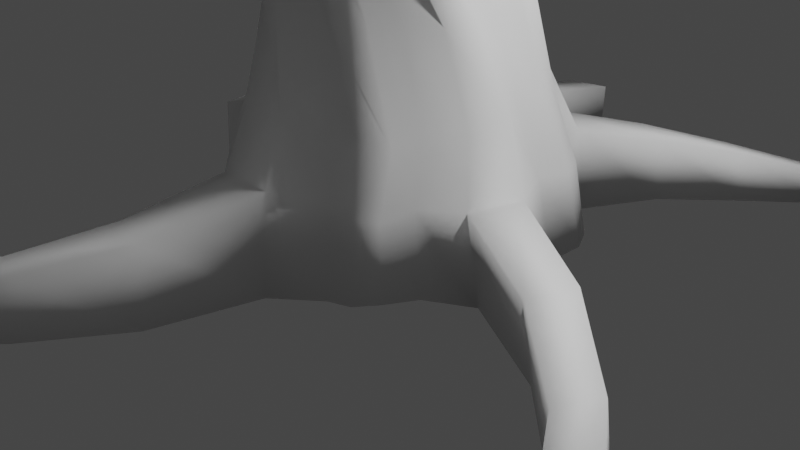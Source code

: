 # Source: Tree.blend  (saved by Blender 3.3.6; exported with 4.5.12 LTS)
import bpy
from mathutils import Matrix  # noqa: F401  (used for matrix-valued properties, if any)

bpy.ops.wm.read_factory_settings(use_empty=True)
scene = bpy.context.scene
scene.name = 'Scene'

# ---- collections
col_collection = bpy.data.collections.new('Collection'); scene.collection.children.link(col_collection)
col_branchespremesh = bpy.data.collections.new('BranchesPreMesh'); scene.collection.children.link(col_branchespremesh)

# ---- node groups
ng_auto_smooth = bpy.data.node_groups.new('Auto Smooth', 'GeometryNodeTree')
_s = ng_auto_smooth.interface.new_socket(name='Geometry', in_out='OUTPUT', socket_type='NodeSocketGeometry')
_s = ng_auto_smooth.interface.new_socket(name='Geometry', in_out='INPUT', socket_type='NodeSocketGeometry')
_s = ng_auto_smooth.interface.new_socket(name='Angle', in_out='INPUT', socket_type='NodeSocketFloat')
_s.subtype = 'ANGLE'
_s.min_value = 0.0
_s.max_value = 3.142
ng_auto_smooth.is_modifier = True
_N = ng_auto_smooth.nodes; _L = ng_auto_smooth.links
n0 = _N.new('NodeGroupOutput'); n0.name = 'Group Output'; n0.location = (480, -100)
n1 = _N.new('NodeGroupInput'); n1.name = 'Group Input'; n1.location = (-420, -300)
n2 = _N.new('NodeGroupInput'); n2.name = 'Group Input.001'; n2.location = (-60, -100)
n3 = _N.new('GeometryNodeSetShadeSmooth'); n3.name = 'Set Shade Smooth'; n3.location = (120, -100)
n3.domain = 'EDGE'
n4 = _N.new('GeometryNodeSetShadeSmooth'); n4.name = 'Set Shade Smooth.001'; n4.location = (300, -100)
n5 = _N.new('GeometryNodeInputMeshEdgeAngle'); n5.name = 'Edge Angle'; n5.location = (-420, -220)
n6 = _N.new('GeometryNodeInputEdgeSmooth'); n6.name = 'Is Edge Smooth'; n6.location = (-60, -160)
n7 = _N.new('GeometryNodeInputShadeSmooth'); n7.name = 'Is Face Smooth'; n7.location = (-240, -340)
n8 = _N.new('FunctionNodeBooleanMath'); n8.name = 'Boolean Math'; n8.location = (-60, -220)
n9 = _N.new('FunctionNodeCompare'); n9.name = 'Compare'; n9.location = (-240, -180)
n9.operation = 'LESS_EQUAL'
_L.new(n5.outputs[0], n9.inputs[0])
_L.new(n4.outputs[0], n0.inputs[0])
_L.new(n1.outputs[1], n9.inputs[1])
_L.new(n9.outputs[0], n8.inputs[0])
_L.new(n7.outputs[0], n8.inputs[1])
_L.new(n2.outputs[0], n3.inputs[0])
_L.new(n6.outputs[0], n3.inputs[1])
_L.new(n3.outputs[0], n4.inputs[0])
_L.new(n8.outputs[0], n3.inputs[2])
n0.is_active_output = True

# ---- world
world_world = bpy.data.worlds.new('World'); scene.world = world_world
world_world.use_nodes = True; world_world.node_tree.nodes.clear()
_N = world_world.node_tree.nodes; _L = world_world.node_tree.links
n0 = _N.new('ShaderNodeOutputWorld'); n0.name = 'World Output'; n0.location = (300, 300)
n1 = _N.new('ShaderNodeBackground'); n1.name = 'Background'; n1.location = (10, 300)
n1.inputs[0].default_value = (0.05088, 0.05088, 0.05088, 1.0)
_L.new(n1.outputs[0], n0.inputs[0])
n0.is_active_output = True
world_world.color = (0.05088, 0.05088, 0.05088)
world_world.use_sun_shadow = False
world_world.sun_shadow_jitter_overblur = 0.0

# ---- cameras
cam_camera = bpy.data.cameras.new('Camera')
cam_camera.clip_end = 100.0
cam_camera.ortho_scale = 7.314

# ---- lights
light_light = bpy.data.lights.new('Light', 'POINT')
light_light.transmission_factor = 0.0
light_light.energy = 1000.0
light_light.shadow_soft_size = 0.1
light_light.shadow_maximum_resolution = 0.006
light_light.use_absolute_resolution = True

# ---- meshes
me_beziercurve_003 = bpy.data.meshes.new('BezierCurve.003')
me_beziercurve_003.from_pydata([(-5.12, 0.2152, 10.25), (-4.905, 0.3043, 10.25), (-4.689, 0.2152, 10.25), (-4.6, 3.732e-07, 10.25), (-4.689, -0.2152, 10.25), (-4.905, -0.3043, 10.25), (-5.12, -0.2152, 10.25), (-5.209, 2.909e-07, 10.25), (-4.943, 0.2269, 9.59), (-4.743, 0.3167, 9.7), (-4.547, 0.2215, 9.806), (-4.467, 3.697e-07, 9.85), (-4.547, -0.2215, 9.806), (-4.743, -0.3167, 9.7), (-4.943, -0.2269, 9.59), (-5.028, 2.87e-07, 9.542), (-4.548, 0.2448, 9.01), (-4.355, 0.3411, 9.166), (-4.166, 0.2385, 9.314), (-4.09, 3.658e-07, 9.376), (-4.166, -0.2385, 9.314), (-4.355, -0.3411, 9.166), (-4.548, -0.2448, 9.01), (-4.629, 2.736e-07, 8.941), (-4.098, 0.2679, 8.243), (-3.914, 0.3744, 8.447), (-3.736, 0.2613, 8.649), (-3.665, 3.766e-07, 8.733), (-3.736, -0.2613, 8.649), (-3.914, -0.3744, 8.447), (-4.098, -0.2679, 8.243), (-4.176, 2.715e-07, 8.158), (-3.309, 0.2915, 7.583), (-3.19, 0.4074, 7.855), (-3.08, 0.2845, 8.129), (-3.037, 0.001021, 8.242), (-3.082, -0.2824, 8.131), (-3.194, -0.4051, 7.857), (-3.312, -0.2886, 7.585), (-3.363, 0.001698, 7.473), (-2.401, 0.3343, 7.465), (-2.251, 0.463, 7.744), (-2.106, 0.3259, 8.018), (-2.048, 0.007388, 8.133), (-2.109, -0.3114, 8.023), (-2.256, -0.4479, 7.749), (-2.405, -0.3169, 7.469), (-2.467, 0.009425, 7.349), (-1.775, 0.3584, 7.02), (-1.499, 0.5027, 7.245), (-1.223, 0.3363, 7.476), (-1.117, -0.05519, 7.579), (-1.239, -0.4314, 7.478), (-1.514, -0.5551, 7.247), (-1.781, -0.3704, 7.021), (-1.889, 0.0002134, 6.929), (-1.665, 0.3632, 6.666), (-1.344, 0.5152, 6.819), (-1.02, 0.3418, 6.975), (-0.8974, -0.07809, 7.044), (-1.043, -0.4727, 6.975), (-1.364, -0.5895, 6.82), (-1.672, -0.3883, 6.666), (-1.794, -0.004321, 6.602), (-1.388, 0.3643, 6.146), (-1.118, 0.5203, 6.38), (-0.8522, 0.3432, 6.625), (-0.7555, -0.0865, 6.73), (-0.8791, -0.4937, 6.625), (-1.143, -0.6186, 6.38), (-1.398, -0.415, 6.146), (-1.498, -0.01685, 6.05), (-0.8384, 0.3529, 5.714), (-0.7713, 0.5196, 6.086), (-0.7149, 0.3419, 6.476), (-0.706, -0.08864, 6.643), (-0.7452, -0.5056, 6.476), (-0.8067, -0.6522, 6.086), (-0.8586, -0.4568, 5.713), (-0.8732, -0.0464, 5.564), (1.205, 0.4085, 6.926), (1.096, 0.5663, 7.33), (0.9647, 0.3767, 7.728), (0.8899, -0.04368, 7.897), (0.9119, -0.4595, 7.741), (1.021, -0.6315, 7.344), (1.154, -0.4466, 6.933), (1.229, -0.01182, 6.758), (1.328, 0.4183, 6.921), (1.343, 0.5826, 7.319), (1.342, 0.4108, 7.708), (1.323, 0.0108, 7.873), (1.293, -0.3966, 7.722), (1.274, -0.5812, 7.334), (1.279, -0.4221, 6.928), (1.301, -0.001628, 6.752), (1.844, 0.4423, 6.56), (1.835, 0.5992, 6.945), (1.805, 0.4416, 7.331), (1.777, 0.06135, 7.496), (1.764, -0.3212, 7.339), (1.775, -0.4801, 6.952), (1.802, -0.3201, 6.563), (1.828, 0.0623, 6.401), (2.381, 0.4406, 6.941), (2.217, 0.5949, 7.219), (2.036, 0.4484, 7.514), (1.943, 0.07667, 7.644), (1.989, -0.2876, 7.518), (2.152, -0.4197, 7.22), (2.338, -0.2584, 6.941), (2.432, 0.08952, 6.832), (2.874, 0.4205, 7.681), (2.681, 0.5717, 7.931), (2.473, 0.4384, 8.194), (2.368, 0.09177, 8.309), (2.432, -0.2531, 8.194), (2.63, -0.3838, 7.931), (2.843, -0.2387, 7.681), (2.942, 0.08902, 7.581), (3.29, 0.3694, 8.077), (3.171, 0.4965, 8.37), (3.054, 0.3698, 8.67), (3.0, 0.06681, 8.795), (3.033, -0.236, 8.67), (3.145, -0.3635, 8.371), (3.273, -0.2394, 8.078), (3.335, 0.06414, 7.958), (4.316, 0.2498, 8.599), (4.21, 0.3438, 8.854), (4.118, 0.2367, 9.104), (4.083, 0.003286, 9.205), (4.117, -0.2315, 9.104), (4.21, -0.3415, 8.854), (4.316, -0.2494, 8.599), (4.363, 4.027e-05, 8.492), (5.089, 0.2039, 9.484), (4.926, 0.2783, 9.618), (4.771, 0.1918, 9.739), (4.71, 4e-07, 9.789), (4.771, -0.1918, 9.739), (4.926, -0.2783, 9.618), (5.089, -0.2039, 9.484), (5.161, 3.375e-07, 9.415), (5.32, 0.1728, 10.27), (5.147, 0.2444, 10.27), (4.974, 0.1728, 10.27), (4.903, 4.081e-07, 10.27), (4.974, -0.1728, 10.27), (5.147, -0.2444, 10.27), (5.32, -0.1728, 10.27), (5.391, 3.576e-07, 10.27)], [], [(0, 8, 15, 7), (1, 9, 8, 0), (2, 10, 9, 1), (3, 11, 10, 2), (4, 12, 11, 3), (5, 13, 12, 4), (6, 14, 13, 5), (7, 15, 14, 6), (8, 16, 23, 15), (9, 17, 16, 8), (10, 18, 17, 9), (11, 19, 18, 10), (12, 20, 19, 11), (13, 21, 20, 12), (14, 22, 21, 13), (15, 23, 22, 14), (16, 24, 31, 23), (17, 25, 24, 16), (18, 26, 25, 17), (19, 27, 26, 18), (20, 28, 27, 19), (21, 29, 28, 20), (22, 30, 29, 21), (23, 31, 30, 22), (24, 32, 39, 31), (25, 33, 32, 24), (26, 34, 33, 25), (27, 35, 34, 26), (28, 36, 35, 27), (29, 37, 36, 28), (30, 38, 37, 29), (31, 39, 38, 30), (32, 40, 47, 39), (33, 41, 40, 32), (34, 42, 41, 33), (35, 43, 42, 34), (36, 44, 43, 35), (37, 45, 44, 36), (38, 46, 45, 37), (39, 47, 46, 38), (40, 48, 55, 47), (41, 49, 48, 40), (42, 50, 49, 41), (43, 51, 50, 42), (44, 52, 51, 43), (45, 53, 52, 44), (46, 54, 53, 45), (47, 55, 54, 46), (48, 56, 63, 55), (49, 57, 56, 48), (50, 58, 57, 49), (51, 59, 58, 50), (52, 60, 59, 51), (53, 61, 60, 52), (54, 62, 61, 53), (55, 63, 62, 54), (56, 64, 71, 63), (57, 65, 64, 56), (58, 66, 65, 57), (59, 67, 66, 58), (60, 68, 67, 59), (61, 69, 68, 60), (62, 70, 69, 61), (63, 71, 70, 62), (64, 72, 79, 71), (65, 73, 72, 64), (66, 74, 73, 65), (67, 75, 74, 66), (68, 76, 75, 67), (69, 77, 76, 68), (70, 78, 77, 69), (71, 79, 78, 70), (73, 81, 80, 72), (74, 82, 81, 73), (75, 83, 82, 74), (76, 84, 83, 75), (77, 85, 84, 76), (78, 86, 85, 77), (79, 87, 86, 78), (72, 80, 87, 79), (80, 88, 95, 87), (81, 89, 88, 80), (82, 90, 89, 81), (83, 91, 90, 82), (84, 92, 91, 83), (85, 93, 92, 84), (86, 94, 93, 85), (87, 95, 94, 86), (88, 96, 103, 95), (89, 97, 96, 88), (90, 98, 97, 89), (91, 99, 98, 90), (92, 100, 99, 91), (93, 101, 100, 92), (94, 102, 101, 93), (95, 103, 102, 94), (96, 104, 111, 103), (97, 105, 104, 96), (98, 106, 105, 97), (99, 107, 106, 98), (100, 108, 107, 99), (101, 109, 108, 100), (102, 110, 109, 101), (103, 111, 110, 102), (104, 112, 119, 111), (105, 113, 112, 104), (106, 114, 113, 105), (107, 115, 114, 106), (108, 116, 115, 107), (109, 117, 116, 108), (110, 118, 117, 109), (111, 119, 118, 110), (112, 120, 127, 119), (113, 121, 120, 112), (114, 122, 121, 113), (115, 123, 122, 114), (116, 124, 123, 115), (117, 125, 124, 116), (118, 126, 125, 117), (119, 127, 126, 118), (120, 128, 135, 127), (121, 129, 128, 120), (122, 130, 129, 121), (123, 131, 130, 122), (124, 132, 131, 123), (125, 133, 132, 124), (126, 134, 133, 125), (127, 135, 134, 126), (128, 136, 143, 135), (129, 137, 136, 128), (130, 138, 137, 129), (131, 139, 138, 130), (132, 140, 139, 131), (133, 141, 140, 132), (134, 142, 141, 133), (135, 143, 142, 134), (136, 144, 151, 143), (137, 145, 144, 136), (138, 146, 145, 137), (139, 147, 146, 138), (140, 148, 147, 139), (141, 149, 148, 140), (142, 150, 149, 141), (143, 151, 150, 142)])
me_beziercurve_003.polygons.foreach_set('use_smooth', [True] * 144)
_uv = me_beziercurve_003.uv_layers.new(name='UVMap')
_uv.uv.foreach_set('vector', [0.0, 1.0, 0.04167, 1.0, 0.04167, 0.875, 0.0, 0.875, 0.0, 0.125, 0.04167, 0.125, 0.04167, 0.0, 0.0, 0.0, 0.0, 0.25, 0.04167, 0.25, 0.04167, 0.125, 0.0, 0.125, 0.0, 0.375, 0.04167, 0.375, 0.04167, 0.25, 0.0, 0.25, 0.0, 0.5, 0.04167, 0.5, 0.04167, 0.375, 0.0, 0.375, 0.0, 0.625, 0.04167, 0.625, 0.04167, 0.5, 0.0, 0.5, 0.0, 0.75, 0.04167, 0.75, 0.04167, 0.625, 0.0, 0.625, 0.0, 0.875, 0.04167, 0.875, 0.04167, 0.75, 0.0, 0.75, 0.04167, 1.0, 0.08333, 1.0, 0.08333, 0.875, 0.04167, 0.875, 0.04167, 0.125, 0.08333, 0.125, 0.08333, 0.0, 0.04167, 0.0, 0.04167, 0.25, 0.08333, 0.25, 0.08333, 0.125, 0.04167, 0.125, 0.04167, 0.375, 0.08333, 0.375, 0.08333, 0.25, 0.04167, 0.25, 0.04167, 0.5, 0.08333, 0.5, 0.08333, 0.375, 0.04167, 0.375, 0.04167, 0.625, 0.08333, 0.625, 0.08333, 0.5, 0.04167, 0.5, 0.04167, 0.75, 0.08333, 0.75, 0.08333, 0.625, 0.04167, 0.625, 0.04167, 0.875, 0.08333, 0.875, 0.08333, 0.75, 0.04167, 0.75, 0.08333, 1.0, 0.125, 1.0, 0.125, 0.875, 0.08333, 0.875, 0.08333, 0.125, 0.125, 0.125, 0.125, 0.0, 0.08333, 0.0, 0.08333, 0.25, 0.125, 0.25, 0.125, 0.125, 0.08333, 0.125, 0.08333, 0.375, 0.125, 0.375, 0.125, 0.25, 0.08333, 0.25, 0.08333, 0.5, 0.125, 0.5, 0.125, 0.375, 0.08333, 0.375, 0.08333, 0.625, 0.125, 0.625, 0.125, 0.5, 0.08333, 0.5, 0.08333, 0.75, 0.125, 0.75, 0.125, 0.625, 0.08333, 0.625, 0.08333, 0.875, 0.125, 0.875, 0.125, 0.75, 0.08333, 0.75, 0.125, 1.0, 0.1667, 1.0, 0.1667, 0.875, 0.125, 0.875, 0.125, 0.125, 0.1667, 0.125, 0.1667, 0.0, 0.125, 0.0, 0.125, 0.25, 0.1667, 0.25, 0.1667, 0.125, 0.125, 0.125, 0.125, 0.375, 0.1667, 0.375, 0.1667, 0.25, 0.125, 0.25, 0.125, 0.5, 0.1667, 0.5, 0.1667, 0.375, 0.125, 0.375, 0.125, 0.625, 0.1667, 0.625, 0.1667, 0.5, 0.125, 0.5, 0.125, 0.75, 0.1667, 0.75, 0.1667, 0.625, 0.125, 0.625, 0.125, 0.875, 0.1667, 0.875, 0.1667, 0.75, 0.125, 0.75, 0.1667, 1.0, 0.2083, 1.0, 0.2083, 0.875, 0.1667, 0.875, 0.1667, 0.125, 0.2083, 0.125, 0.2083, 0.0, 0.1667, 0.0, 0.1667, 0.25, 0.2083, 0.25, 0.2083, 0.125, 0.1667, 0.125, 0.1667, 0.375, 0.2083, 0.375, 0.2083, 0.25, 0.1667, 0.25, 0.1667, 0.5, 0.2083, 0.5, 0.2083, 0.375, 0.1667, 0.375, 0.1667, 0.625, 0.2083, 0.625, 0.2083, 0.5, 0.1667, 0.5, 0.1667, 0.75, 0.2083, 0.75, 0.2083, 0.625, 0.1667, 0.625, 0.1667, 0.875, 0.2083, 0.875, 0.2083, 0.75, 0.1667, 0.75, 0.2083, 1.0, 0.25, 1.0, 0.25, 0.875, 0.2083, 0.875, 0.2083, 0.125, 0.25, 0.125, 0.25, 0.0, 0.2083, 0.0, 0.2083, 0.25, 0.25, 0.25, 0.25, 0.125, 0.2083, 0.125, 0.2083, 0.375, 0.25, 0.375, 0.25, 0.25, 0.2083, 0.25, 0.2083, 0.5, 0.25, 0.5, 0.25, 0.375, 0.2083, 0.375, 0.2083, 0.625, 0.25, 0.625, 0.25, 0.5, 0.2083, 0.5, 0.2083, 0.75, 0.25, 0.75, 0.25, 0.625, 0.2083, 0.625, 0.2083, 0.875, 0.25, 0.875, 0.25, 0.75, 0.2083, 0.75, 0.25, 1.0, 0.2917, 1.0, 0.2917, 0.875, 0.25, 0.875, 0.25, 0.125, 0.2917, 0.125, 0.2917, 0.0, 0.25, 0.0, 0.25, 0.25, 0.2917, 0.25, 0.2917, 0.125, 0.25, 0.125, 0.25, 0.375, 0.2917, 0.375, 0.2917, 0.25, 0.25, 0.25, 0.25, 0.5, 0.2917, 0.5, 0.2917, 0.375, 0.25, 0.375, 0.25, 0.625, 0.2917, 0.625, 0.2917, 0.5, 0.25, 0.5, 0.25, 0.75, 0.2917, 0.75, 0.2917, 0.625, 0.25, 0.625, 0.25, 0.875, 0.2917, 0.875, 0.2917, 0.75, 0.25, 0.75, 0.2917, 1.0, 0.3333, 1.0, 0.3333, 0.875, 0.2917, 0.875, 0.2917, 0.125, 0.3333, 0.125, 0.3333, 0.0, 0.2917, 0.0, 0.2917, 0.25, 0.3333, 0.25, 0.3333, 0.125, 0.2917, 0.125, 0.2917, 0.375, 0.3333, 0.375, 0.3333, 0.25, 0.2917, 0.25, 0.2917, 0.5, 0.3333, 0.5, 0.3333, 0.375, 0.2917, 0.375, 0.2917, 0.625, 0.3333, 0.625, 0.3333, 0.5, 0.2917, 0.5, 0.2917, 0.75, 0.3333, 0.75, 0.3333, 0.625, 0.2917, 0.625, 0.2917, 0.875, 0.3333, 0.875, 0.3333, 0.75, 0.2917, 0.75, 0.3333, 1.0, 0.375, 1.0, 0.375, 0.875, 0.3333, 0.875, 0.3333, 0.125, 0.375, 0.125, 0.375, 0.0, 0.3333, 0.0, 0.3333, 0.25, 0.375, 0.25, 0.375, 0.125, 0.3333, 0.125, 0.3333, 0.375, 0.375, 0.375, 0.375, 0.25, 0.3333, 0.25, 0.3333, 0.5, 0.375, 0.5, 0.375, 0.375, 0.3333, 0.375, 0.3333, 0.625, 0.375, 0.625, 0.375, 0.5, 0.3333, 0.5, 0.3333, 0.75, 0.375, 0.75, 0.375, 0.625, 0.3333, 0.625, 0.3333, 0.875, 0.375, 0.875, 0.375, 0.75, 0.3333, 0.75, 0.375, 0.125, 0.6667, 0.125, 0.6667, 0.0, 0.375, 0.0, 0.375, 0.25, 0.6667, 0.25, 0.6667, 0.125, 0.375, 0.125, 0.375, 0.375, 0.6667, 0.375, 0.6667, 0.25, 0.375, 0.25, 0.375, 0.5, 0.6667, 0.5, 0.6667, 0.375, 0.375, 0.375, 0.375, 0.625, 0.6667, 0.625, 0.6667, 0.5, 0.375, 0.5, 0.375, 0.75, 0.6667, 0.75, 0.6667, 0.625, 0.375, 0.625, 0.375, 0.875, 0.6667, 0.875, 0.6667, 0.75, 0.375, 0.75, 0.375, 1.0, 0.6667, 1.0, 0.6667, 0.875, 0.375, 0.875, 0.6667, 1.0, 0.7083, 1.0, 0.7083, 0.875, 0.6667, 0.875, 0.6667, 0.125, 0.7083, 0.125, 0.7083, 0.0, 0.6667, 0.0, 0.6667, 0.25, 0.7083, 0.25, 0.7083, 0.125, 0.6667, 0.125, 0.6667, 0.375, 0.7083, 0.375, 0.7083, 0.25, 0.6667, 0.25, 0.6667, 0.5, 0.7083, 0.5, 0.7083, 0.375, 0.6667, 0.375, 0.6667, 0.625, 0.7083, 0.625, 0.7083, 0.5, 0.6667, 0.5, 0.6667, 0.75, 0.7083, 0.75, 0.7083, 0.625, 0.6667, 0.625, 0.6667, 0.875, 0.7083, 0.875, 0.7083, 0.75, 0.6667, 0.75, 0.7083, 1.0, 0.75, 1.0, 0.75, 0.875, 0.7083, 0.875, 0.7083, 0.125, 0.75, 0.125, 0.75, 0.0, 0.7083, 0.0, 0.7083, 0.25, 0.75, 0.25, 0.75, 0.125, 0.7083, 0.125, 0.7083, 0.375, 0.75, 0.375, 0.75, 0.25, 0.7083, 0.25, 0.7083, 0.5, 0.75, 0.5, 0.75, 0.375, 0.7083, 0.375, 0.7083, 0.625, 0.75, 0.625, 0.75, 0.5, 0.7083, 0.5, 0.7083, 0.75, 0.75, 0.75, 0.75, 0.625, 0.7083, 0.625, 0.7083, 0.875, 0.75, 0.875, 0.75, 0.75, 0.7083, 0.75, 0.75, 1.0, 0.7917, 1.0, 0.7917, 0.875, 0.75, 0.875, 0.75, 0.125, 0.7917, 0.125, 0.7917, 0.0, 0.75, 0.0, 0.75, 0.25, 0.7917, 0.25, 0.7917, 0.125, 0.75, 0.125, 0.75, 0.375, 0.7917, 0.375, 0.7917, 0.25, 0.75, 0.25, 0.75, 0.5, 0.7917, 0.5, 0.7917, 0.375, 0.75, 0.375, 0.75, 0.625, 0.7917, 0.625, 0.7917, 0.5, 0.75, 0.5, 0.75, 0.75, 0.7917, 0.75, 0.7917, 0.625, 0.75, 0.625, 0.75, 0.875, 0.7917, 0.875, 0.7917, 0.75, 0.75, 0.75, 0.7917, 1.0, 0.8333, 1.0, 0.8333, 0.875, 0.7917, 0.875, 0.7917, 0.125, 0.8333, 0.125, 0.8333, 0.0, 0.7917, 0.0, 0.7917, 0.25, 0.8333, 0.25, 0.8333, 0.125, 0.7917, 0.125, 0.7917, 0.375, 0.8333, 0.375, 0.8333, 0.25, 0.7917, 0.25, 0.7917, 0.5, 0.8333, 0.5, 0.8333, 0.375, 0.7917, 0.375, 0.7917, 0.625, 0.8333, 0.625, 0.8333, 0.5, 0.7917, 0.5, 0.7917, 0.75, 0.8333, 0.75, 0.8333, 0.625, 0.7917, 0.625, 0.7917, 0.875, 0.8333, 0.875, 0.8333, 0.75, 0.7917, 0.75, 0.8333, 1.0, 0.875, 1.0, 0.875, 0.875, 0.8333, 0.875, 0.8333, 0.125, 0.875, 0.125, 0.875, 0.0, 0.8333, 0.0, 0.8333, 0.25, 0.875, 0.25, 0.875, 0.125, 0.8333, 0.125, 0.8333, 0.375, 0.875, 0.375, 0.875, 0.25, 0.8333, 0.25, 0.8333, 0.5, 0.875, 0.5, 0.875, 0.375, 0.8333, 0.375, 0.8333, 0.625, 0.875, 0.625, 0.875, 0.5, 0.8333, 0.5, 0.8333, 0.75, 0.875, 0.75, 0.875, 0.625, 0.8333, 0.625, 0.8333, 0.875, 0.875, 0.875, 0.875, 0.75, 0.8333, 0.75, 0.875, 1.0, 0.9167, 1.0, 0.9167, 0.875, 0.875, 0.875, 0.875, 0.125, 0.9167, 0.125, 0.9167, 0.0, 0.875, 0.0, 0.875, 0.25, 0.9167, 0.25, 0.9167, 0.125, 0.875, 0.125, 0.875, 0.375, 0.9167, 0.375, 0.9167, 0.25, 0.875, 0.25, 0.875, 0.5, 0.9167, 0.5, 0.9167, 0.375, 0.875, 0.375, 0.875, 0.625, 0.9167, 0.625, 0.9167, 0.5, 0.875, 0.5, 0.875, 0.75, 0.9167, 0.75, 0.9167, 0.625, 0.875, 0.625, 0.875, 0.875, 0.9167, 0.875, 0.9167, 0.75, 0.875, 0.75, 0.9167, 1.0, 0.9583, 1.0, 0.9583, 0.875, 0.9167, 0.875, 0.9167, 0.125, 0.9583, 0.125, 0.9583, 0.0, 0.9167, 0.0, 0.9167, 0.25, 0.9583, 0.25, 0.9583, 0.125, 0.9167, 0.125, 0.9167, 0.375, 0.9583, 0.375, 0.9583, 0.25, 0.9167, 0.25, 0.9167, 0.5, 0.9583, 0.5, 0.9583, 0.375, 0.9167, 0.375, 0.9167, 0.625, 0.9583, 0.625, 0.9583, 0.5, 0.9167, 0.5, 0.9167, 0.75, 0.9583, 0.75, 0.9583, 0.625, 0.9167, 0.625, 0.9167, 0.875, 0.9583, 0.875, 0.9583, 0.75, 0.9167, 0.75, 0.9583, 1.0, 1.0, 1.0, 1.0, 0.875, 0.9583, 0.875, 0.9583, 0.125, 1.0, 0.125, 1.0, 0.0, 0.9583, 0.0, 0.9583, 0.25, 1.0, 0.25, 1.0, 0.125, 0.9583, 0.125, 0.9583, 0.375, 1.0, 0.375, 1.0, 0.25, 0.9583, 0.25, 0.9583, 0.5, 1.0, 0.5, 1.0, 0.375, 0.9583, 0.375, 0.9583, 0.625, 1.0, 0.625, 1.0, 0.5, 0.9583, 0.5, 0.9583, 0.75, 1.0, 0.75, 1.0, 0.625, 0.9583, 0.625, 0.9583, 0.875, 1.0, 0.875, 1.0, 0.75, 0.9583, 0.75])
me_beziercurve_003.update()
me_beziercurve_004 = bpy.data.meshes.new('BezierCurve.004')
me_beziercurve_004.from_pydata([(0.4602, -3.755, 7.193), (0.3602, -3.755, 7.193), (0.3102, -3.755, 7.106), (0.3602, -3.755, 7.019), (0.4602, -3.755, 7.019), (0.5102, -3.755, 7.106), (0.4602, -2.667, 7.053), (0.3602, -2.667, 7.053), (0.3102, -2.745, 7.014), (0.3602, -2.822, 6.975), (0.4602, -2.822, 6.975), (0.5102, -2.745, 7.014), (0.4602, -2.667, 7.053), (0.3602, -2.667, 7.053), (0.3102, -2.745, 7.014), (0.3602, -2.822, 6.975), (0.4602, -2.822, 6.975), (0.5102, -2.745, 7.014), (0.4602, -3.182, 7.24), (0.3602, -3.182, 7.24), (0.3102, -3.192, 7.154), (0.3602, -3.201, 7.068), (0.4602, -3.201, 7.068), (0.5102, -3.192, 7.154), (0.4602, -3.755, 7.193), (0.3602, -3.755, 7.193), (0.3102, -3.755, 7.106), (0.3602, -3.755, 7.019), (0.4602, -3.755, 7.019), (0.5102, -3.755, 7.106)], [], [(5, 3, 4), (5, 2, 3), (0, 2, 5), (0, 1, 2), (8, 10, 9), (8, 11, 10), (7, 11, 8), (7, 6, 11), (12, 18, 23, 17), (13, 19, 18, 12), (14, 20, 19, 13), (15, 21, 20, 14), (16, 22, 21, 15), (17, 23, 22, 16), (18, 24, 29, 23), (19, 25, 24, 18), (20, 26, 25, 19), (21, 27, 26, 20), (22, 28, 27, 21), (23, 29, 28, 22)])
_uv = me_beziercurve_004.uv_layers.new(name='UVMap')
_uv.uv.foreach_set('vector', [1.0, 0.0, 0.6, 0.0, 0.8, 0.0, 1.0, 0.0, 0.4, 0.0, 0.6, 0.0, 0.0, 0.0, 0.4, 0.0, 1.0, 0.0, 0.0, 0.0, 0.2, 0.0, 0.4, 0.0, 0.4, 0.0, 0.8, 0.0, 0.6, 0.0, 0.4, 0.0, 1.0, 0.0, 0.8, 0.0, 0.2, 0.0, 1.0, 0.0, 0.4, 0.0, 0.2, 0.0, 0.0, 0.0, 1.0, 0.0, 0.0, 1.0, 0.5, 1.0, 0.5, 0.8333, 0.0, 0.8333, 0.0, 0.1667, 0.5, 0.1667, 0.5, 0.0, 0.0, 0.0, 0.0, 0.3333, 0.5, 0.3333, 0.5, 0.1667, 0.0, 0.1667, 0.0, 0.5, 0.5, 0.5, 0.5, 0.3333, 0.0, 0.3333, 0.0, 0.6667, 0.5, 0.6667, 0.5, 0.5, 0.0, 0.5, 0.0, 0.8333, 0.5, 0.8333, 0.5, 0.6667, 0.0, 0.6667, 0.5, 1.0, 1.0, 1.0, 1.0, 0.8333, 0.5, 0.8333, 0.5, 0.1667, 1.0, 0.1667, 1.0, 0.0, 0.5, 0.0, 0.5, 0.3333, 1.0, 0.3333, 1.0, 0.1667, 0.5, 0.1667, 0.5, 0.5, 1.0, 0.5, 1.0, 0.3333, 0.5, 0.3333, 0.5, 0.6667, 1.0, 0.6667, 1.0, 0.5, 0.5, 0.5, 0.5, 0.8333, 1.0, 0.8333, 1.0, 0.6667, 0.5, 0.6667])
me_beziercurve_004.update()
me_beziercurve_005 = bpy.data.meshes.new('BezierCurve.005')
me_beziercurve_005.from_pydata([(0.1028, 3.662, 9.456), (-0.00583, 3.629, 9.487), (-0.1142, 3.662, 9.456), (-0.1591, 3.743, 9.381), (-0.1141, 3.824, 9.305), (-0.005106, 3.858, 9.274), (0.1037, 3.824, 9.305), (0.1482, 3.743, 9.381), (0.1014, 3.51, 9.281), (-0.007281, 3.473, 9.308), (-0.1157, 3.51, 9.281), (-0.1605, 3.6, 9.215), (-0.1153, 3.691, 9.149), (-0.006217, 3.729, 9.121), (0.1025, 3.691, 9.149), (0.147, 3.601, 9.215), (0.1014, 3.379, 9.136), (-0.00845, 3.348, 9.17), (-0.118, 3.379, 9.136), (-0.1637, 3.453, 9.053), (-0.1182, 3.527, 8.97), (-0.007693, 3.558, 8.935), (0.1026, 3.527, 8.97), (0.1476, 3.453, 9.053), (0.1017, 3.202, 9.037), (-0.009719, 3.19, 9.08), (-0.1212, 3.201, 9.037), (-0.1687, 3.229, 8.932), (-0.1233, 3.258, 8.826), (-0.01002, 3.269, 8.781), (0.1034, 3.258, 8.826), (0.1491, 3.23, 8.932), (0.1018, 2.606, 8.879), (-0.01601, 2.612, 8.931), (-0.1337, 2.605, 8.879), (-0.1828, 2.59, 8.748), (-0.1324, 2.573, 8.614), (-0.0111, 2.565, 8.557), (0.1078, 2.575, 8.615), (0.1533, 2.591, 8.75), (0.1985, 1.604, 8.538), (0.06961, 1.618, 8.597), (-0.05979, 1.593, 8.519), (-0.1248, 1.573, 8.379), (-0.08377, 1.564, 8.254), (0.04477, 1.564, 8.207), (0.1825, 1.58, 8.278), (0.2474, 1.588, 8.406), (0.1855, 0.5733, 8.388), (0.02067, 0.5476, 8.443), (-0.1519, 0.5956, 8.386), (-0.2316, 0.6886, 8.25), (-0.1718, 0.7717, 8.115), (-0.007132, 0.7966, 8.059), (0.1659, 0.7488, 8.116), (0.2457, 0.6566, 8.253), (0.3005, -1.12, 6.564), (0.01413, -1.082, 6.693), (-0.2827, -1.007, 6.564), (-0.4166, -0.9399, 6.253), (-0.3088, -0.9189, 5.942), (-0.02188, -0.9571, 5.813), (0.2758, -1.032, 5.942), (0.4092, -1.1, 6.253), (0.4238, -1.528, 6.473), (0.1343, -1.475, 6.605), (-0.1569, -1.417, 6.473), (-0.2788, -1.386, 6.155), (-0.1605, -1.401, 5.839), (0.1283, -1.453, 5.708), (0.4192, -1.512, 5.839), (0.5419, -1.543, 6.155), (0.5198, -1.89, 6.438), (0.2301, -1.812, 6.559), (-0.04947, -1.786, 6.441), (-0.1516, -1.825, 6.152), (-0.02034, -1.906, 5.867), (0.263, -1.98, 5.751), (0.5393, -2.008, 5.867), (0.6468, -1.972, 6.152), (0.6225, -2.365, 7.02), (0.3447, -2.266, 7.109), (0.08472, -2.275, 7.023), (-0.002133, -2.391, 6.824), (0.1271, -2.543, 6.633), (0.3936, -2.639, 6.553), (0.6478, -2.627, 6.63), (0.7463, -2.514, 6.82), (0.5863, -2.817, 7.828), (0.3478, -2.728, 7.918), (0.1179, -2.755, 7.842), (0.03453, -2.883, 7.657), (0.1418, -3.031, 7.487), (0.3728, -3.113, 7.415), (0.597, -3.087, 7.487), (0.6876, -2.966, 7.657), (0.4423, -3.23, 8.114), (0.2391, -3.179, 8.187), (0.04649, -3.202, 8.116), (-0.02292, -3.288, 7.943), (0.07155, -3.385, 7.77), (0.2758, -3.433, 7.694), (0.4681, -3.41, 7.765), (0.5366, -3.327, 7.94), (0.3256, -3.837, 8.042), (0.151, -3.822, 8.124), (-0.01276, -3.834, 8.06), (-0.07157, -3.867, 7.909), (0.01114, -3.905, 7.761), (0.1889, -3.922, 7.68), (0.3544, -3.91, 7.73), (0.41, -3.874, 7.88), (0.3292, -4.561, 8.116), (0.1662, -4.552, 8.184), (0.003335, -4.563, 8.119), (-0.0641, -4.587, 7.959), (0.003406, -4.611, 7.797), (0.1663, -4.62, 7.729), (0.3292, -4.61, 7.794), (0.3967, -4.585, 7.954), (0.2939, -5.43, 8.327), (0.1322, -5.394, 8.38), (-0.03133, -5.43, 8.327), (-0.1006, -5.515, 8.205), (-0.03503, -5.601, 8.085), (0.1268, -5.637, 8.035), (0.2902, -5.601, 8.085), (0.3594, -5.515, 8.205), (0.3014, -5.518, 8.382), (0.1384, -5.465, 8.429), (-0.02389, -5.518, 8.382), (-0.09016, -5.648, 8.276), (-0.02162, -5.777, 8.172), (0.1415, -5.83, 8.128), (0.3037, -5.777, 8.172), (0.3698, -5.648, 8.276), (0.3132, -5.65, 8.542), (0.1501, -5.594, 8.581), (-0.01206, -5.65, 8.542), (-0.07835, -5.786, 8.446), (-0.01002, -5.923, 8.352), (0.153, -5.979, 8.313), (0.3153, -5.923, 8.352), (0.3816, -5.786, 8.446), (0.318, -5.798, 8.733), (0.1554, -5.75, 8.781), (-0.007251, -5.798, 8.733), (-0.07462, -5.913, 8.618), (-0.007251, -6.028, 8.503), (0.1554, -6.075, 8.456), (0.318, -6.028, 8.503), (0.3854, -5.913, 8.618)], [], [(0, 8, 15, 7), (1, 9, 8, 0), (2, 10, 9, 1), (3, 11, 10, 2), (4, 12, 11, 3), (5, 13, 12, 4), (6, 14, 13, 5), (7, 15, 14, 6), (8, 16, 23, 15), (9, 17, 16, 8), (10, 18, 17, 9), (11, 19, 18, 10), (12, 20, 19, 11), (13, 21, 20, 12), (14, 22, 21, 13), (15, 23, 22, 14), (16, 24, 31, 23), (17, 25, 24, 16), (18, 26, 25, 17), (19, 27, 26, 18), (20, 28, 27, 19), (21, 29, 28, 20), (22, 30, 29, 21), (23, 31, 30, 22), (24, 32, 39, 31), (25, 33, 32, 24), (26, 34, 33, 25), (27, 35, 34, 26), (28, 36, 35, 27), (29, 37, 36, 28), (30, 38, 37, 29), (31, 39, 38, 30), (32, 40, 47, 39), (33, 41, 40, 32), (34, 42, 41, 33), (35, 43, 42, 34), (36, 44, 43, 35), (37, 45, 44, 36), (38, 46, 45, 37), (39, 47, 46, 38), (40, 48, 55, 47), (41, 49, 48, 40), (42, 50, 49, 41), (43, 51, 50, 42), (44, 52, 51, 43), (45, 53, 52, 44), (46, 54, 53, 45), (47, 55, 54, 46), (48, 56, 63, 55), (49, 57, 56, 48), (50, 58, 57, 49), (51, 59, 58, 50), (52, 60, 59, 51), (53, 61, 60, 52), (54, 62, 61, 53), (55, 63, 62, 54), (56, 64, 71, 63), (57, 65, 64, 56), (58, 66, 65, 57), (59, 67, 66, 58), (60, 68, 67, 59), (61, 69, 68, 60), (62, 70, 69, 61), (63, 71, 70, 62), (64, 72, 79, 71), (65, 73, 72, 64), (66, 74, 73, 65), (67, 75, 74, 66), (68, 76, 75, 67), (69, 77, 76, 68), (70, 78, 77, 69), (71, 79, 78, 70), (72, 80, 87, 79), (73, 81, 80, 72), (74, 82, 81, 73), (75, 83, 82, 74), (76, 84, 83, 75), (77, 85, 84, 76), (78, 86, 85, 77), (79, 87, 86, 78), (80, 88, 95, 87), (81, 89, 88, 80), (82, 90, 89, 81), (83, 91, 90, 82), (84, 92, 91, 83), (85, 93, 92, 84), (86, 94, 93, 85), (87, 95, 94, 86), (88, 96, 103, 95), (89, 97, 96, 88), (90, 98, 97, 89), (91, 99, 98, 90), (92, 100, 99, 91), (93, 101, 100, 92), (94, 102, 101, 93), (95, 103, 102, 94), (96, 104, 111, 103), (97, 105, 104, 96), (98, 106, 105, 97), (99, 107, 106, 98), (100, 108, 107, 99), (101, 109, 108, 100), (102, 110, 109, 101), (103, 111, 110, 102), (104, 112, 119, 111), (105, 113, 112, 104), (106, 114, 113, 105), (107, 115, 114, 106), (108, 116, 115, 107), (109, 117, 116, 108), (110, 118, 117, 109), (111, 119, 118, 110), (112, 120, 127, 119), (113, 121, 120, 112), (114, 122, 121, 113), (115, 123, 122, 114), (116, 124, 123, 115), (117, 125, 124, 116), (118, 126, 125, 117), (119, 127, 126, 118), (120, 128, 135, 127), (121, 129, 128, 120), (122, 130, 129, 121), (123, 131, 130, 122), (124, 132, 131, 123), (125, 133, 132, 124), (126, 134, 133, 125), (127, 135, 134, 126), (128, 136, 143, 135), (129, 137, 136, 128), (130, 138, 137, 129), (131, 139, 138, 130), (132, 140, 139, 131), (133, 141, 140, 132), (134, 142, 141, 133), (135, 143, 142, 134), (136, 144, 151, 143), (137, 145, 144, 136), (138, 146, 145, 137), (139, 147, 146, 138), (140, 148, 147, 139), (141, 149, 148, 140), (142, 150, 149, 141), (143, 151, 150, 142)])
me_beziercurve_005.polygons.foreach_set('use_smooth', [True] * 144)
_uv = me_beziercurve_005.uv_layers.new(name='UVMap')
_uv.uv.foreach_set('vector', [0.0, 1.0, 0.04762, 1.0, 0.04762, 0.875, 0.0, 0.875, 0.0, 0.125, 0.04762, 0.125, 0.04762, 0.0, 0.0, 0.0, 0.0, 0.25, 0.04762, 0.25, 0.04762, 0.125, 0.0, 0.125, 0.0, 0.375, 0.04762, 0.375, 0.04762, 0.25, 0.0, 0.25, 0.0, 0.5, 0.04762, 0.5, 0.04762, 0.375, 0.0, 0.375, 0.0, 0.625, 0.04762, 0.625, 0.04762, 0.5, 0.0, 0.5, 0.0, 0.75, 0.04762, 0.75, 0.04762, 0.625, 0.0, 0.625, 0.0, 0.875, 0.04762, 0.875, 0.04762, 0.75, 0.0, 0.75, 0.04762, 1.0, 0.09524, 1.0, 0.09524, 0.875, 0.04762, 0.875, 0.04762, 0.125, 0.09524, 0.125, 0.09524, 0.0, 0.04762, 0.0, 0.04762, 0.25, 0.09524, 0.25, 0.09524, 0.125, 0.04762, 0.125, 0.04762, 0.375, 0.09524, 0.375, 0.09524, 0.25, 0.04762, 0.25, 0.04762, 0.5, 0.09524, 0.5, 0.09524, 0.375, 0.04762, 0.375, 0.04762, 0.625, 0.09524, 0.625, 0.09524, 0.5, 0.04762, 0.5, 0.04762, 0.75, 0.09524, 0.75, 0.09524, 0.625, 0.04762, 0.625, 0.04762, 0.875, 0.09524, 0.875, 0.09524, 0.75, 0.04762, 0.75, 0.09524, 1.0, 0.1429, 1.0, 0.1429, 0.875, 0.09524, 0.875, 0.09524, 0.125, 0.1429, 0.125, 0.1429, 0.0, 0.09524, 0.0, 0.09524, 0.25, 0.1429, 0.25, 0.1429, 0.125, 0.09524, 0.125, 0.09524, 0.375, 0.1429, 0.375, 0.1429, 0.25, 0.09524, 0.25, 0.09524, 0.5, 0.1429, 0.5, 0.1429, 0.375, 0.09524, 0.375, 0.09524, 0.625, 0.1429, 0.625, 0.1429, 0.5, 0.09524, 0.5, 0.09524, 0.75, 0.1429, 0.75, 0.1429, 0.625, 0.09524, 0.625, 0.09524, 0.875, 0.1429, 0.875, 0.1429, 0.75, 0.09524, 0.75, 0.1429, 1.0, 0.1905, 1.0, 0.1905, 0.875, 0.1429, 0.875, 0.1429, 0.125, 0.1905, 0.125, 0.1905, 0.0, 0.1429, 0.0, 0.1429, 0.25, 0.1905, 0.25, 0.1905, 0.125, 0.1429, 0.125, 0.1429, 0.375, 0.1905, 0.375, 0.1905, 0.25, 0.1429, 0.25, 0.1429, 0.5, 0.1905, 0.5, 0.1905, 0.375, 0.1429, 0.375, 0.1429, 0.625, 0.1905, 0.625, 0.1905, 0.5, 0.1429, 0.5, 0.1429, 0.75, 0.1905, 0.75, 0.1905, 0.625, 0.1429, 0.625, 0.1429, 0.875, 0.1905, 0.875, 0.1905, 0.75, 0.1429, 0.75, 0.1905, 1.0, 0.2381, 1.0, 0.2381, 0.875, 0.1905, 0.875, 0.1905, 0.125, 0.2381, 0.125, 0.2381, 0.0, 0.1905, 0.0, 0.1905, 0.25, 0.2381, 0.25, 0.2381, 0.125, 0.1905, 0.125, 0.1905, 0.375, 0.2381, 0.375, 0.2381, 0.25, 0.1905, 0.25, 0.1905, 0.5, 0.2381, 0.5, 0.2381, 0.375, 0.1905, 0.375, 0.1905, 0.625, 0.2381, 0.625, 0.2381, 0.5, 0.1905, 0.5, 0.1905, 0.75, 0.2381, 0.75, 0.2381, 0.625, 0.1905, 0.625, 0.1905, 0.875, 0.2381, 0.875, 0.2381, 0.75, 0.1905, 0.75, 0.2381, 1.0, 0.2857, 1.0, 0.2857, 0.875, 0.2381, 0.875, 0.2381, 0.125, 0.2857, 0.125, 0.2857, 0.0, 0.2381, 0.0, 0.2381, 0.25, 0.2857, 0.25, 0.2857, 0.125, 0.2381, 0.125, 0.2381, 0.375, 0.2857, 0.375, 0.2857, 0.25, 0.2381, 0.25, 0.2381, 0.5, 0.2857, 0.5, 0.2857, 0.375, 0.2381, 0.375, 0.2381, 0.625, 0.2857, 0.625, 0.2857, 0.5, 0.2381, 0.5, 0.2381, 0.75, 0.2857, 0.75, 0.2857, 0.625, 0.2381, 0.625, 0.2381, 0.875, 0.2857, 0.875, 0.2857, 0.75, 0.2381, 0.75, 0.2857, 1.0, 0.4762, 1.0, 0.4762, 0.875, 0.2857, 0.875, 0.2857, 0.125, 0.4762, 0.125, 0.4762, 0.0, 0.2857, 0.0, 0.2857, 0.25, 0.4762, 0.25, 0.4762, 0.125, 0.2857, 0.125, 0.2857, 0.375, 0.4762, 0.375, 0.4762, 0.25, 0.2857, 0.25, 0.2857, 0.5, 0.4762, 0.5, 0.4762, 0.375, 0.2857, 0.375, 0.2857, 0.625, 0.4762, 0.625, 0.4762, 0.5, 0.2857, 0.5, 0.2857, 0.75, 0.4762, 0.75, 0.4762, 0.625, 0.2857, 0.625, 0.2857, 0.875, 0.4762, 0.875, 0.4762, 0.75, 0.2857, 0.75, 0.4762, 1.0, 0.5238, 1.0, 0.5238, 0.875, 0.4762, 0.875, 0.4762, 0.125, 0.5238, 0.125, 0.5238, 0.0, 0.4762, 0.0, 0.4762, 0.25, 0.5238, 0.25, 0.5238, 0.125, 0.4762, 0.125, 0.4762, 0.375, 0.5238, 0.375, 0.5238, 0.25, 0.4762, 0.25, 0.4762, 0.5, 0.5238, 0.5, 0.5238, 0.375, 0.4762, 0.375, 0.4762, 0.625, 0.5238, 0.625, 0.5238, 0.5, 0.4762, 0.5, 0.4762, 0.75, 0.5238, 0.75, 0.5238, 0.625, 0.4762, 0.625, 0.4762, 0.875, 0.5238, 0.875, 0.5238, 0.75, 0.4762, 0.75, 0.5238, 1.0, 0.5714, 1.0, 0.5714, 0.875, 0.5238, 0.875, 0.5238, 0.125, 0.5714, 0.125, 0.5714, 0.0, 0.5238, 0.0, 0.5238, 0.25, 0.5714, 0.25, 0.5714, 0.125, 0.5238, 0.125, 0.5238, 0.375, 0.5714, 0.375, 0.5714, 0.25, 0.5238, 0.25, 0.5238, 0.5, 0.5714, 0.5, 0.5714, 0.375, 0.5238, 0.375, 0.5238, 0.625, 0.5714, 0.625, 0.5714, 0.5, 0.5238, 0.5, 0.5238, 0.75, 0.5714, 0.75, 0.5714, 0.625, 0.5238, 0.625, 0.5238, 0.875, 0.5714, 0.875, 0.5714, 0.75, 0.5238, 0.75, 0.5714, 1.0, 0.619, 1.0, 0.619, 0.875, 0.5714, 0.875, 0.5714, 0.125, 0.619, 0.125, 0.619, 0.0, 0.5714, 0.0, 0.5714, 0.25, 0.619, 0.25, 0.619, 0.125, 0.5714, 0.125, 0.5714, 0.375, 0.619, 0.375, 0.619, 0.25, 0.5714, 0.25, 0.5714, 0.5, 0.619, 0.5, 0.619, 0.375, 0.5714, 0.375, 0.5714, 0.625, 0.619, 0.625, 0.619, 0.5, 0.5714, 0.5, 0.5714, 0.75, 0.619, 0.75, 0.619, 0.625, 0.5714, 0.625, 0.5714, 0.875, 0.619, 0.875, 0.619, 0.75, 0.5714, 0.75, 0.619, 1.0, 0.6667, 1.0, 0.6667, 0.875, 0.619, 0.875, 0.619, 0.125, 0.6667, 0.125, 0.6667, 0.0, 0.619, 0.0, 0.619, 0.25, 0.6667, 0.25, 0.6667, 0.125, 0.619, 0.125, 0.619, 0.375, 0.6667, 0.375, 0.6667, 0.25, 0.619, 0.25, 0.619, 0.5, 0.6667, 0.5, 0.6667, 0.375, 0.619, 0.375, 0.619, 0.625, 0.6667, 0.625, 0.6667, 0.5, 0.619, 0.5, 0.619, 0.75, 0.6667, 0.75, 0.6667, 0.625, 0.619, 0.625, 0.619, 0.875, 0.6667, 0.875, 0.6667, 0.75, 0.619, 0.75, 0.6667, 1.0, 0.7143, 1.0, 0.7143, 0.875, 0.6667, 0.875, 0.6667, 0.125, 0.7143, 0.125, 0.7143, 0.0, 0.6667, 0.0, 0.6667, 0.25, 0.7143, 0.25, 0.7143, 0.125, 0.6667, 0.125, 0.6667, 0.375, 0.7143, 0.375, 0.7143, 0.25, 0.6667, 0.25, 0.6667, 0.5, 0.7143, 0.5, 0.7143, 0.375, 0.6667, 0.375, 0.6667, 0.625, 0.7143, 0.625, 0.7143, 0.5, 0.6667, 0.5, 0.6667, 0.75, 0.7143, 0.75, 0.7143, 0.625, 0.6667, 0.625, 0.6667, 0.875, 0.7143, 0.875, 0.7143, 0.75, 0.6667, 0.75, 0.7143, 1.0, 0.7619, 1.0, 0.7619, 0.875, 0.7143, 0.875, 0.7143, 0.125, 0.7619, 0.125, 0.7619, 0.0, 0.7143, 0.0, 0.7143, 0.25, 0.7619, 0.25, 0.7619, 0.125, 0.7143, 0.125, 0.7143, 0.375, 0.7619, 0.375, 0.7619, 0.25, 0.7143, 0.25, 0.7143, 0.5, 0.7619, 0.5, 0.7619, 0.375, 0.7143, 0.375, 0.7143, 0.625, 0.7619, 0.625, 0.7619, 0.5, 0.7143, 0.5, 0.7143, 0.75, 0.7619, 0.75, 0.7619, 0.625, 0.7143, 0.625, 0.7143, 0.875, 0.7619, 0.875, 0.7619, 0.75, 0.7143, 0.75, 0.7619, 1.0, 0.8095, 1.0, 0.8095, 0.875, 0.7619, 0.875, 0.7619, 0.125, 0.8095, 0.125, 0.8095, 0.0, 0.7619, 0.0, 0.7619, 0.25, 0.8095, 0.25, 0.8095, 0.125, 0.7619, 0.125, 0.7619, 0.375, 0.8095, 0.375, 0.8095, 0.25, 0.7619, 0.25, 0.7619, 0.5, 0.8095, 0.5, 0.8095, 0.375, 0.7619, 0.375, 0.7619, 0.625, 0.8095, 0.625, 0.8095, 0.5, 0.7619, 0.5, 0.7619, 0.75, 0.8095, 0.75, 0.8095, 0.625, 0.7619, 0.625, 0.7619, 0.875, 0.8095, 0.875, 0.8095, 0.75, 0.7619, 0.75, 0.8095, 1.0, 0.8571, 1.0, 0.8571, 0.875, 0.8095, 0.875, 0.8095, 0.125, 0.8571, 0.125, 0.8571, 0.0, 0.8095, 0.0, 0.8095, 0.25, 0.8571, 0.25, 0.8571, 0.125, 0.8095, 0.125, 0.8095, 0.375, 0.8571, 0.375, 0.8571, 0.25, 0.8095, 0.25, 0.8095, 0.5, 0.8571, 0.5, 0.8571, 0.375, 0.8095, 0.375, 0.8095, 0.625, 0.8571, 0.625, 0.8571, 0.5, 0.8095, 0.5, 0.8095, 0.75, 0.8571, 0.75, 0.8571, 0.625, 0.8095, 0.625, 0.8095, 0.875, 0.8571, 0.875, 0.8571, 0.75, 0.8095, 0.75, 0.8571, 1.0, 0.9048, 1.0, 0.9048, 0.875, 0.8571, 0.875, 0.8571, 0.125, 0.9048, 0.125, 0.9048, 0.0, 0.8571, 0.0, 0.8571, 0.25, 0.9048, 0.25, 0.9048, 0.125, 0.8571, 0.125, 0.8571, 0.375, 0.9048, 0.375, 0.9048, 0.25, 0.8571, 0.25, 0.8571, 0.5, 0.9048, 0.5, 0.9048, 0.375, 0.8571, 0.375, 0.8571, 0.625, 0.9048, 0.625, 0.9048, 0.5, 0.8571, 0.5, 0.8571, 0.75, 0.9048, 0.75, 0.9048, 0.625, 0.8571, 0.625, 0.8571, 0.875, 0.9048, 0.875, 0.9048, 0.75, 0.8571, 0.75, 0.9048, 1.0, 0.9524, 1.0, 0.9524, 0.875, 0.9048, 0.875, 0.9048, 0.125, 0.9524, 0.125, 0.9524, 0.0, 0.9048, 0.0, 0.9048, 0.25, 0.9524, 0.25, 0.9524, 0.125, 0.9048, 0.125, 0.9048, 0.375, 0.9524, 0.375, 0.9524, 0.25, 0.9048, 0.25, 0.9048, 0.5, 0.9524, 0.5, 0.9524, 0.375, 0.9048, 0.375, 0.9048, 0.625, 0.9524, 0.625, 0.9524, 0.5, 0.9048, 0.5, 0.9048, 0.75, 0.9524, 0.75, 0.9524, 0.625, 0.9048, 0.625, 0.9048, 0.875, 0.9524, 0.875, 0.9524, 0.75, 0.9048, 0.75, 0.9524, 1.0, 1.0, 1.0, 1.0, 0.875, 0.9524, 0.875, 0.9524, 0.125, 1.0, 0.125, 1.0, 0.0, 0.9524, 0.0, 0.9524, 0.25, 1.0, 0.25, 1.0, 0.125, 0.9524, 0.125, 0.9524, 0.375, 1.0, 0.375, 1.0, 0.25, 0.9524, 0.25, 0.9524, 0.5, 1.0, 0.5, 1.0, 0.375, 0.9524, 0.375, 0.9524, 0.625, 1.0, 0.625, 1.0, 0.5, 0.9524, 0.5, 0.9524, 0.75, 1.0, 0.75, 1.0, 0.625, 0.9524, 0.625, 0.9524, 0.875, 1.0, 0.875, 1.0, 0.75, 0.9524, 0.75])
me_beziercurve_005.update()
me_cylinder = bpy.data.meshes.new('Cylinder')
me_cylinder.from_pydata([(-1.401, 0.6621, -0.2006), (0.605, 0.6703, 9.995), (-0.07115, 1.592, -0.1861), (0.8808, 0.02347, 10.0), (1.186, 1.303, -0.057), (0.6572, -0.6234, 10.01), (1.549, 0.5192, -0.07317), (0.04164, -0.8748, 9.98), (1.252, -0.9259, -0.04719), (-0.6067, -0.64, 10.0), (0.6083, -1.465, -0.1208), (-0.886, -0.01554, 9.98), (-0.8878, -1.497, -0.1186), (-0.6435, 0.64, 10.0), (-1.524, -0.4441, -0.06913), (-0.02476, 0.8804, 10.0), (-0.8726, 0.6842, 2.353), (-0.3053, 0.9639, 4.0), (0.1435, 0.944, 6.008), (0.5136, 0.7876, 8.023), (0.9062, 0.1824, 8.0), (0.7787, 0.5996, 6.015), (0.4534, 0.8972, 3.995), (-0.03399, 1.136, 2.335), (0.7703, -0.5124, 8.0), (0.9757, -0.1279, 5.996), (0.9606, 0.2719, 3.995), (0.8443, 0.8534, 2.379), (0.1849, -0.9125, 7.989), (0.5694, -0.7742, 6.012), (0.866, -0.4595, 3.994), (1.147, 0.06388, 2.345), (-0.5128, -0.7714, 7.998), (-0.1401, -0.9592, 6.0), (0.3186, -0.9617, 3.982), (0.8703, -0.762, 2.34), (-0.9187, -0.1734, 8.004), (-0.776, -0.5795, 5.999), (-0.4627, -0.881, 4.003), (0.09267, -1.162, 2.368), (-0.7713, 0.5104, 8.0), (-0.9809, 0.1221, 5.988), (-0.9671, -0.2905, 4.01), (-0.741, -0.904, 2.345), (-0.1849, 0.9098, 8.004), (-0.5593, 0.777, 6.008), (-0.8955, 0.4643, 4.0), (-1.177, -0.1072, 2.362), (-0.1115, 1.305, 1.641), (0.8569, 1.097, 1.396), (1.236, 0.3567, 1.462), (1.072, -0.7195, 1.431), (0.4097, -1.223, 1.534), (-0.7645, -1.132, 1.431), (-1.259, -0.4576, 1.439), (-1.114, 0.4871, 1.549), (-0.9559, 0.9294, 1.58), (-0.5435, 1.256, 1.656), (-1.322, 1.108, -0.1567), (-0.7383, 1.517, -0.1736), (0.2341, 1.54, 1.545), (0.6201, 1.453, 1.469), (0.5282, 1.924, -0.1613), (0.9636, 1.745, -0.1255), (1.09, 1.013, 1.365), (1.244, 0.7007, 1.393), (1.461, 1.147, -0.03072), (1.594, 0.8957, -0.03627), (1.424, -0.006531, 1.461), (1.363, -0.4782, 1.482), (1.783, 0.04117, -0.1034), (1.648, -0.5889, -0.09944), (1.001, -1.023, 1.335), (0.7549, -1.214, 1.429), (1.131, -1.271, -0.01337), (0.9304, -1.461, -0.0439), (0.02705, -1.438, 1.551), (-0.4967, -1.404, 1.528), (0.1048, -1.783, -0.1736), (-0.5815, -1.706, -0.1743), (-1.062, -1.024, 1.325), (-1.289, -0.7117, 1.37), (-1.295, -1.356, -0.04171), (-1.468, -0.9739, -0.03348), (-1.526, -0.1871, 1.531), (-1.515, 0.2098, 1.571), (-1.901, -0.1408, -0.1193), (-1.951, 0.2527, -0.1778), (0.7709, 0.4864, 10.01), (0.8926, 0.2344, 9.989), (0.8726, 0.4088, 8.001), (0.7126, 0.6585, 8.012), (0.6666, 0.8313, 6.026), (0.3842, 0.9654, 5.998), (0.2493, 1.084, 3.996), (-0.05126, 1.104, 3.99), (-0.3697, 1.144, 2.314), (-0.6884, 0.9449, 2.329), (0.9118, -0.1992, 10.0), (0.8297, -0.4657, 10.0), (0.9406, -0.3494, 7.973), (1.008, -0.03675, 7.996), (1.038, 0.0911, 5.993), (0.9661, 0.4297, 6.011), (0.947, 0.5665, 3.997), (0.7062, 0.803, 3.991), (0.6147, 1.154, 2.366), (0.2446, 1.281, 2.369), (0.5364, -0.7757, 9.995), (0.2465, -0.9112, 10.01), (0.4091, -0.8624, 7.996), (0.6672, -0.7227, 7.995), (0.797, -0.6737, 5.997), (0.9744, -0.3987, 5.998), (1.069, -0.3081, 4.005), (1.106, 0.04079, 3.997), (1.189, 0.367, 2.318), (1.066, 0.6996, 2.33), (-0.2019, -0.9222, 10.0), (-0.4614, -0.8121, 10.0), (-0.3299, -0.9247, 7.997), (-0.04423, -0.9914, 8.0), (0.1073, -1.019, 6.004), (0.4137, -0.9594, 6.004), (0.5827, -0.9409, 3.984), (0.8158, -0.7582, 4.035), (1.132, -0.5678, 2.348), (1.226, -0.2467, 2.348), (-0.7865, -0.5036, 10.0), (-0.8933, -0.244, 9.998), (-0.9182, -0.4301, 8.006), (-0.7232, -0.6738, 8.003), (-0.6634, -0.8135, 6.0), (-0.3988, -0.971, 6.0), (-0.2622, -1.098, 4.008), (0.06728, -1.098, 3.98), (0.4124, -1.176, 2.311), (0.7239, -1.032, 2.327), (-0.9119, 0.1999, 10.0), (-0.7987, 0.4678, 10.01), (-0.9535, 0.3431, 8.009), (-1.018, 0.0385, 7.992), (-1.04, -0.1067, 5.997), (-0.9561, -0.3919, 6.021), (-0.9467, -0.5782, 4.0), (-0.7463, -0.8132, 3.994), (-0.5719, -1.134, 2.37), (-0.1936, -1.265, 2.358), (-0.5039, 0.7853, 10.0), (-0.2426, 0.903, 10.0), (-0.4033, 0.8976, 7.998), (-0.6698, 0.7301, 8.0), (-0.8143, 0.665, 6.004), (-0.9708, 0.3978, 6.0), (-1.071, 0.2549, 3.999), (-1.101, -0.04247, 4.007), (-1.208, -0.4143, 2.323), (-1.023, -0.7514, 2.323), (0.2006, 0.911, 10.0), (0.4495, 0.8106, 9.97), (0.3319, 0.9329, 8.0), (0.0372, 0.9914, 7.988), (-0.1101, 1.043, 5.987), (-0.4048, 0.9674, 6.0), (-0.5729, 0.9319, 3.991), (-0.8465, 0.7103, 3.996), (-1.159, 0.4952, 2.365), (-1.314, 0.1614, 2.36), (0.07902, 1.519, 0.8915), (1.099, 1.189, 0.741), (1.402, 0.4621, 0.7641), (1.132, -0.889, 0.7915), (0.526, -1.34, 0.7961), (-0.9438, -1.248, 0.7901), (-1.495, -0.2584, 0.7374), (-1.107, 0.6974, 0.8607), (-0.4998, 1.503, 0.8412), (-1.05, 1.146, 0.7829), (0.9448, 1.625, 0.7696), (0.5671, 1.8, 0.8522), (1.464, 0.8103, 0.7183), (1.349, 1.075, 0.7281), (1.504, -0.6143, 0.787), (1.63, -0.0198, 0.7699), (0.8599, -1.352, 0.7422), (1.043, -1.207, 0.7237), (-0.6307, -1.618, 0.8081), (0.008591, -1.634, 0.8241), (-1.455, -0.7325, 0.705), (-1.287, -1.1, 0.7382), (-1.708, 0.3673, 0.8047), (-1.794, 0.004776, 0.7657), (-1.853, 3.373, -0.4829), (-1.27, 3.594, -0.4746), (1.416, 3.786, -0.3588), (1.729, 3.634, -0.3783), (3.648, -1.278, -0.3908), (3.453, -1.745, -0.3878), (-1.231, -3.657, -0.4674), (-1.656, -3.498, -0.4626), (-1.751, 3.344, 0.1648), (1.398, 3.738, 0.2065), (3.57, -1.292, 0.266), (-1.225, -3.6, 0.1991), (-1.181, 3.527, 0.1784), (1.684, 3.58, 0.1976), (3.372, -1.717, 0.2786), (-1.626, -3.431, 0.1904), (-1.59, 4.652, -0.6487), (-1.079, 4.801, -0.6403), (2.223, 4.399, -0.3638), (2.451, 4.286, -0.3765), (4.404, -2.292, -0.5217), (4.155, -2.729, -0.5186), (-2.211, -4.438, -0.6032), (-2.625, -4.223, -0.5984), (-1.502, 4.63, -0.003761), (2.22, 4.366, -0.01729), (4.314, -2.321, 0.1352), (-2.231, -4.367, 0.06332), (-1.009, 4.729, 0.009797), (2.422, 4.249, -0.02286), (4.059, -2.715, 0.1478), (-2.612, -4.14, 0.05466), (-0.9912, -2.55, 0.4854), (-0.4571, -2.695, 0.4969), (-0.3958, -2.785, -0.3288), (-0.9612, -2.648, -0.3257), (-1.825, 2.12, -0.3015), (-1.181, 2.484, -0.3153), (-1.01, 2.446, 0.5197), (-1.636, 2.125, 0.4824), (0.8847, 2.845, 0.5206), (0.8542, 2.917, -0.2601), (1.239, 2.673, 0.474), (1.211, 2.75, -0.252), (2.624, -1.002, -0.2403), (2.515, -1.032, 0.5284), (2.677, -0.512, 0.5138), (2.776, -0.4482, -0.2432), (-2.694, -0.1489, -0.3017), (-2.785, 0.4351, -0.3668), (-2.627, -0.06879, 0.5762), (-2.637, 0.5052, 0.6225), (-3.231, 0.179, -0.4942), (-3.261, 0.7032, -0.5527), (-3.192, 0.1839, 0.3535), (-3.183, 0.6756, 0.3961), (-4.309, 1.12, -0.8124), (-4.238, 1.499, -0.8535), (-4.259, 1.076, -0.1531), (-4.161, 1.415, -0.1262), (-4.656, 1.492, -0.7443), (-4.598, 1.752, -0.7727), (-4.619, 1.478, -0.2882), (-4.532, 1.703, -0.2695)], [], [(93, 91, 90, 92), (103, 101, 100, 102), (113, 111, 110, 112), (123, 121, 120, 122), (133, 131, 130, 132), (143, 141, 140, 142), (153, 151, 150, 152), (88, 1, 159, 158, 15, 149, 148, 13, 139, 138, 11, 129, 128, 9, 119, 118, 7, 109, 108, 5, 99, 98, 3, 89), (163, 161, 160, 162), (0, 58, 59, 2, 62, 63, 4, 66, 67, 6, 70, 71, 8, 74, 75, 10, 78, 79, 12, 82, 83, 14, 86, 87), (56, 97, 96, 57), (167, 165, 164, 166), (165, 163, 162, 164), (84, 167, 166, 85), (158, 159, 160, 161), (157, 155, 154, 156), (155, 153, 152, 154), (80, 157, 156, 81), (148, 149, 150, 151), (147, 145, 144, 146), (145, 143, 142, 144), (76, 147, 146, 77), (138, 139, 140, 141), (137, 135, 134, 136), (135, 133, 132, 134), (72, 137, 136, 73), (128, 129, 130, 131), (127, 125, 124, 126), (125, 123, 122, 124), (68, 127, 126, 69), (118, 119, 120, 121), (117, 115, 114, 116), (115, 113, 112, 114), (64, 117, 116, 65), (108, 109, 110, 111), (107, 105, 104, 106), (105, 103, 102, 104), (60, 107, 106, 61), (98, 99, 100, 101), (97, 95, 94, 96), (95, 93, 92, 94), (229, 228, 192, 193), (181, 180, 67, 66), (237, 236, 197, 206), (185, 184, 75, 74), (225, 224, 207, 203), (189, 188, 83, 82), (191, 190, 243, 242), (88, 89, 90, 91), (176, 57, 48, 168), (55, 16, 97, 56), (175, 55, 56, 177), (178, 61, 49, 169), (48, 23, 107, 60), (168, 48, 60, 179), (180, 65, 50, 170), (49, 27, 117, 64), (169, 49, 64, 181), (182, 69, 51, 171), (50, 31, 127, 68), (170, 50, 68, 183), (184, 73, 52, 172), (51, 35, 137, 72), (171, 51, 72, 185), (186, 77, 53, 173), (52, 39, 147, 76), (172, 52, 76, 187), (188, 81, 54, 174), (53, 43, 157, 80), (173, 53, 80, 189), (190, 85, 55, 175), (54, 47, 167, 84), (174, 54, 84, 191), (90, 89, 3, 20), (92, 90, 20, 21), (19, 1, 88, 91), (18, 19, 91, 93), (94, 92, 21, 22), (17, 18, 93, 95), (96, 94, 22, 23), (16, 17, 95, 97), (57, 96, 23, 48), (100, 99, 5, 24), (102, 100, 24, 25), (20, 3, 98, 101), (21, 20, 101, 103), (104, 102, 25, 26), (22, 21, 103, 105), (106, 104, 26, 27), (23, 22, 105, 107), (61, 106, 27, 49), (110, 109, 7, 28), (112, 110, 28, 29), (24, 5, 108, 111), (25, 24, 111, 113), (114, 112, 29, 30), (26, 25, 113, 115), (116, 114, 30, 31), (27, 26, 115, 117), (65, 116, 31, 50), (120, 119, 9, 32), (122, 120, 32, 33), (28, 7, 118, 121), (29, 28, 121, 123), (124, 122, 33, 34), (30, 29, 123, 125), (126, 124, 34, 35), (31, 30, 125, 127), (69, 126, 35, 51), (130, 129, 11, 36), (132, 130, 36, 37), (32, 9, 128, 131), (33, 32, 131, 133), (134, 132, 37, 38), (34, 33, 133, 135), (136, 134, 38, 39), (35, 34, 135, 137), (73, 136, 39, 52), (140, 139, 13, 40), (142, 140, 40, 41), (36, 11, 138, 141), (37, 36, 141, 143), (144, 142, 41, 42), (38, 37, 143, 145), (146, 144, 42, 43), (39, 38, 145, 147), (77, 146, 43, 53), (150, 149, 15, 44), (152, 150, 44, 45), (40, 13, 148, 151), (41, 40, 151, 153), (154, 152, 45, 46), (42, 41, 153, 155), (156, 154, 46, 47), (43, 42, 155, 157), (81, 156, 47, 54), (160, 159, 1, 19), (162, 160, 19, 18), (44, 15, 158, 161), (45, 44, 161, 163), (164, 162, 18, 17), (46, 45, 163, 165), (166, 164, 17, 16), (47, 46, 165, 167), (85, 166, 16, 55), (233, 232, 201, 194), (56, 57, 176, 177), (14, 174, 191, 86), (87, 190, 175, 0), (12, 173, 189, 82), (83, 188, 174, 14), (10, 172, 187, 78), (79, 186, 173, 12), (8, 171, 185, 74), (75, 184, 172, 10), (6, 170, 183, 70), (71, 182, 171, 8), (4, 169, 181, 66), (67, 180, 170, 6), (2, 168, 179, 62), (63, 178, 169, 4), (0, 175, 177, 58), (59, 176, 168, 2), (84, 85, 190, 191), (80, 81, 188, 189), (76, 77, 186, 187), (72, 73, 184, 185), (68, 69, 182, 183), (64, 65, 180, 181), (60, 61, 178, 179), (206, 197, 213, 222), (197, 196, 212, 213), (205, 195, 211, 221), (195, 194, 210, 211), (227, 226, 198, 199), (238, 237, 206, 202), (230, 229, 193, 204), (236, 239, 196, 197), (231, 230, 204, 200), (228, 231, 200, 192), (226, 225, 203, 198), (232, 234, 205, 201), (234, 235, 195, 205), (235, 233, 194, 195), (224, 227, 199, 207), (239, 238, 202, 196), (217, 221, 211, 210), (218, 222, 213, 212), (219, 223, 215, 214), (216, 220, 209, 208), (199, 198, 214, 215), (207, 199, 215, 223), (192, 200, 216, 208), (200, 204, 220, 216), (194, 201, 217, 210), (203, 207, 223, 219), (196, 202, 218, 212), (202, 206, 222, 218), (198, 203, 219, 214), (193, 192, 208, 209), (201, 205, 221, 217), (204, 193, 209, 220), (186, 79, 227, 224), (78, 187, 225, 226), (79, 78, 226, 227), (187, 186, 224, 225), (58, 177, 231, 228), (177, 176, 230, 231), (176, 59, 229, 230), (59, 58, 228, 229), (63, 62, 233, 235), (178, 63, 235, 234), (179, 178, 234, 232), (62, 179, 232, 233), (70, 183, 238, 239), (71, 70, 239, 236), (183, 182, 237, 238), (182, 71, 236, 237), (241, 240, 244, 245), (86, 191, 242, 240), (190, 87, 241, 243), (87, 86, 240, 241), (246, 247, 251, 250), (242, 243, 247, 246), (240, 242, 246, 244), (243, 241, 245, 247), (251, 249, 253, 255), (244, 246, 250, 248), (247, 245, 249, 251), (245, 244, 248, 249), (254, 255, 253, 252), (249, 248, 252, 253), (250, 251, 255, 254), (248, 250, 254, 252)])
me_cylinder.polygons.foreach_set('use_smooth', [True] * 234)
_uv = me_cylinder.uv_layers.new(name='UVMap')
_uv.uv.foreach_set('vector', [0.9635, 0.8, 0.9635, 0.9, 0.9115, 0.9, 0.9115, 0.8, 0.8385, 0.8, 0.8385, 0.9, 0.7865, 0.9, 0.7865, 0.8, 0.7135, 0.8, 0.7135, 0.9, 0.6615, 0.9, 0.6615, 0.8, 0.5885, 0.8, 0.5885, 0.9, 0.5365, 0.9, 0.5365, 0.8, 0.4635, 0.8, 0.4635, 0.9, 0.4115, 0.9, 0.4115, 0.8, 0.3385, 0.8, 0.3385, 0.9, 0.2865, 0.9, 0.2865, 0.8, 0.2135, 0.8, 0.2135, 0.9, 0.1615, 0.9, 0.1615, 0.8, 0.3037, 0.4793, 0.25, 0.49, 0.1963, 0.4793, 0.1258, 0.4501, 0.08029, 0.4197, 0.04988, 0.3742, 0.02068, 0.3037, 0.01, 0.25, 0.02068, 0.1963, 0.04988, 0.1258, 0.08029, 0.08029, 0.1258, 0.04988, 0.1963, 0.02068, 0.25, 0.01, 0.3037, 0.02068, 0.3742, 0.04988, 0.4197, 0.08029, 0.4501, 0.1258, 0.4793, 0.1963, 0.49, 0.25, 0.4793, 0.3037, 0.4501, 0.3742, 0.4197, 0.4197, 0.3742, 0.4501, 0.08846, 0.8, 0.08846, 0.9, 0.03654, 0.9, 0.03654, 0.8, 0.75, 0.49, 0.8037, 0.4793, 0.8742, 0.4501, 0.9197, 0.4197, 0.9501, 0.3742, 0.9793, 0.3037, 0.99, 0.25, 0.9793, 0.1963, 0.9501, 0.1258, 0.9197, 0.08029, 0.8742, 0.04988, 0.8037, 0.02068, 0.75, 0.01, 0.6963, 0.02068, 0.6258, 0.04988, 0.5803, 0.08029, 0.5499, 0.1258, 0.5207, 0.1963, 0.51, 0.25, 0.5207, 0.3037, 0.5499, 0.3742, 0.5803, 0.4197, 0.6258, 0.4501, 0.6963, 0.4793, 0.9635, 0.55, 0.9635, 0.6, 0.9115, 0.6, 0.9115, 0.55, 0.08846, 0.6, 0.08846, 0.7, 0.03654, 0.7, 0.03654, 0.6, 0.08846, 0.7, 0.08846, 0.8, 0.03654, 0.8, 0.03654, 0.7, 0.08846, 0.55, 0.08846, 0.6, 0.03654, 0.6, 0.03654, 0.55, 0.08846, 1.0, 0.1963, 0.4793, 0.1927, 0.4927, 0.08846, 0.9, 0.2135, 0.6, 0.2135, 0.7, 0.1615, 0.7, 0.1615, 0.6, 0.2135, 0.7, 0.2135, 0.8, 0.1615, 0.8, 0.1615, 0.7, 0.2135, 0.55, 0.2135, 0.6, 0.1615, 0.6, 0.1615, 0.55, 0.2135, 1.0, 0.04988, 0.3742, 0.0379, 0.3811, 0.2135, 0.9, 0.3385, 0.6, 0.3385, 0.7, 0.2865, 0.7, 0.2865, 0.6, 0.3385, 0.7, 0.3385, 0.8, 0.2865, 0.8, 0.2865, 0.7, 0.3385, 0.55, 0.3385, 0.6, 0.2865, 0.6, 0.2865, 0.55, 0.3385, 1.0, 0.02068, 0.1963, 0.007295, 0.1927, 0.3385, 0.9, 0.4635, 0.6, 0.4635, 0.7, 0.4115, 0.7, 0.4115, 0.6, 0.4635, 0.7, 0.4635, 0.8, 0.4115, 0.8, 0.4115, 0.7, 0.4635, 0.55, 0.4635, 0.6, 0.4115, 0.6, 0.4115, 0.55, 0.4635, 1.0, 0.1258, 0.04988, 0.1189, 0.0379, 0.4635, 0.9, 0.5885, 0.6, 0.5885, 0.7, 0.5365, 0.7, 0.5365, 0.6, 0.5885, 0.7, 0.5885, 0.8, 0.5365, 0.8, 0.5365, 0.7, 0.5885, 0.55, 0.5885, 0.6, 0.5365, 0.6, 0.5365, 0.55, 0.5885, 1.0, 0.3037, 0.02068, 0.3073, 0.007295, 0.5885, 0.9, 0.7135, 0.6, 0.7135, 0.7, 0.6615, 0.7, 0.6615, 0.6, 0.7135, 0.7, 0.7135, 0.8, 0.6615, 0.8, 0.6615, 0.7, 0.7135, 0.55, 0.7135, 0.6, 0.6615, 0.6, 0.6615, 0.55, 0.7135, 1.0, 0.4501, 0.1258, 0.4621, 0.1189, 0.7135, 0.9, 0.8385, 0.6, 0.8385, 0.7, 0.7865, 0.7, 0.7865, 0.6, 0.8385, 0.7, 0.8385, 0.8, 0.7865, 0.8, 0.7865, 0.7, 0.8385, 0.55, 0.8385, 0.6, 0.7865, 0.6, 0.7865, 0.55, 0.8385, 1.0, 0.4793, 0.3037, 0.4927, 0.3073, 0.8385, 0.9, 0.9635, 0.6, 0.9635, 0.7, 0.9115, 0.7, 0.9115, 0.6, 0.9635, 0.7, 0.9635, 0.8, 0.9115, 0.8, 0.9115, 0.7, 0.8742, 0.4501, 0.8037, 0.4793, 0.8037, 0.4793, 0.8742, 0.4501, 0.7135, 0.525, 0.6615, 0.525, 0.6615, 0.5, 0.7135, 0.5, 0.5365, 0.525, 0.5365, 0.5, 0.5365, 0.5, 0.5365, 0.525, 0.4635, 0.525, 0.4115, 0.525, 0.4115, 0.5, 0.4635, 0.5, 0.3385, 0.525, 0.2865, 0.525, 0.2865, 0.525, 0.3385, 0.525, 0.2135, 0.525, 0.1615, 0.525, 0.1615, 0.5, 0.2135, 0.5, 0.08846, 0.525, 0.03654, 0.525, 0.03654, 0.525, 0.08846, 0.525, 0.9635, 1.0, 0.3742, 0.4501, 0.3811, 0.4621, 0.9635, 0.9, 0.9115, 0.525, 0.9115, 0.55, 0.875, 0.55, 0.875, 0.525, 1.0, 0.55, 1.0, 0.6, 0.9635, 0.6, 0.9635, 0.55, 1.0, 0.525, 1.0, 0.55, 0.9635, 0.55, 0.9635, 0.525, 0.7865, 0.525, 0.7865, 0.55, 0.75, 0.55, 0.75, 0.525, 0.875, 0.55, 0.875, 0.6, 0.8385, 0.6, 0.8385, 0.55, 0.875, 0.525, 0.875, 0.55, 0.8385, 0.55, 0.8385, 0.525, 0.6615, 0.525, 0.6615, 0.55, 0.625, 0.55, 0.625, 0.525, 0.75, 0.55, 0.75, 0.6, 0.7135, 0.6, 0.7135, 0.55, 0.75, 0.525, 0.75, 0.55, 0.7135, 0.55, 0.7135, 0.525, 0.5365, 0.525, 0.5365, 0.55, 0.5, 0.55, 0.5, 0.525, 0.625, 0.55, 0.625, 0.6, 0.5885, 0.6, 0.5885, 0.55, 0.625, 0.525, 0.625, 0.55, 0.5885, 0.55, 0.5885, 0.525, 0.4115, 0.525, 0.4115, 0.55, 0.375, 0.55, 0.375, 0.525, 0.5, 0.55, 0.5, 0.6, 0.4635, 0.6, 0.4635, 0.55, 0.5, 0.525, 0.5, 0.55, 0.4635, 0.55, 0.4635, 0.525, 0.2865, 0.525, 0.2865, 0.55, 0.25, 0.55, 0.25, 0.525, 0.375, 0.55, 0.375, 0.6, 0.3385, 0.6, 0.3385, 0.55, 0.375, 0.525, 0.375, 0.55, 0.3385, 0.55, 0.3385, 0.525, 0.1615, 0.525, 0.1615, 0.55, 0.125, 0.55, 0.125, 0.525, 0.25, 0.55, 0.25, 0.6, 0.2135, 0.6, 0.2135, 0.55, 0.25, 0.525, 0.25, 0.55, 0.2135, 0.55, 0.2135, 0.525, 0.03654, 0.525, 0.03654, 0.55, 0.0, 0.55, 0.0, 0.525, 0.125, 0.55, 0.125, 0.6, 0.08846, 0.6, 0.08846, 0.55, 0.125, 0.525, 0.125, 0.55, 0.08846, 0.55, 0.08846, 0.525, 0.9115, 0.9, 0.9115, 1.0, 0.875, 1.0, 0.875, 0.9, 0.9115, 0.8, 0.9115, 0.9, 0.875, 0.9, 0.875, 0.8, 1.0, 0.9, 1.0, 1.0, 0.9635, 1.0, 0.9635, 0.9, 1.0, 0.8, 1.0, 0.9, 0.9635, 0.9, 0.9635, 0.8, 0.9115, 0.7, 0.9115, 0.8, 0.875, 0.8, 0.875, 0.7, 1.0, 0.7, 1.0, 0.8, 0.9635, 0.8, 0.9635, 0.7, 0.9115, 0.6, 0.9115, 0.7, 0.875, 0.7, 0.875, 0.6, 1.0, 0.6, 1.0, 0.7, 0.9635, 0.7, 0.9635, 0.6, 0.9115, 0.55, 0.9115, 0.6, 0.875, 0.6, 0.875, 0.55, 0.7865, 0.9, 0.7865, 1.0, 0.75, 1.0, 0.75, 0.9, 0.7865, 0.8, 0.7865, 0.9, 0.75, 0.9, 0.75, 0.8, 0.875, 0.9, 0.875, 1.0, 0.8385, 1.0, 0.8385, 0.9, 0.875, 0.8, 0.875, 0.9, 0.8385, 0.9, 0.8385, 0.8, 0.7865, 0.7, 0.7865, 0.8, 0.75, 0.8, 0.75, 0.7, 0.875, 0.7, 0.875, 0.8, 0.8385, 0.8, 0.8385, 0.7, 0.7865, 0.6, 0.7865, 0.7, 0.75, 0.7, 0.75, 0.6, 0.875, 0.6, 0.875, 0.7, 0.8385, 0.7, 0.8385, 0.6, 0.7865, 0.55, 0.7865, 0.6, 0.75, 0.6, 0.75, 0.55, 0.6615, 0.9, 0.6615, 1.0, 0.625, 1.0, 0.625, 0.9, 0.6615, 0.8, 0.6615, 0.9, 0.625, 0.9, 0.625, 0.8, 0.75, 0.9, 0.75, 1.0, 0.7135, 1.0, 0.7135, 0.9, 0.75, 0.8, 0.75, 0.9, 0.7135, 0.9, 0.7135, 0.8, 0.6615, 0.7, 0.6615, 0.8, 0.625, 0.8, 0.625, 0.7, 0.75, 0.7, 0.75, 0.8, 0.7135, 0.8, 0.7135, 0.7, 0.6615, 0.6, 0.6615, 0.7, 0.625, 0.7, 0.625, 0.6, 0.75, 0.6, 0.75, 0.7, 0.7135, 0.7, 0.7135, 0.6, 0.6615, 0.55, 0.6615, 0.6, 0.625, 0.6, 0.625, 0.55, 0.5365, 0.9, 0.5365, 1.0, 0.5, 1.0, 0.5, 0.9, 0.5365, 0.8, 0.5365, 0.9, 0.5, 0.9, 0.5, 0.8, 0.625, 0.9, 0.625, 1.0, 0.5885, 1.0, 0.5885, 0.9, 0.625, 0.8, 0.625, 0.9, 0.5885, 0.9, 0.5885, 0.8, 0.5365, 0.7, 0.5365, 0.8, 0.5, 0.8, 0.5, 0.7, 0.625, 0.7, 0.625, 0.8, 0.5885, 0.8, 0.5885, 0.7, 0.5365, 0.6, 0.5365, 0.7, 0.5, 0.7, 0.5, 0.6, 0.625, 0.6, 0.625, 0.7, 0.5885, 0.7, 0.5885, 0.6, 0.5365, 0.55, 0.5365, 0.6, 0.5, 0.6, 0.5, 0.55, 0.4115, 0.9, 0.4115, 1.0, 0.375, 1.0, 0.375, 0.9, 0.4115, 0.8, 0.4115, 0.9, 0.375, 0.9, 0.375, 0.8, 0.5, 0.9, 0.5, 1.0, 0.4635, 1.0, 0.4635, 0.9, 0.5, 0.8, 0.5, 0.9, 0.4635, 0.9, 0.4635, 0.8, 0.4115, 0.7, 0.4115, 0.8, 0.375, 0.8, 0.375, 0.7, 0.5, 0.7, 0.5, 0.8, 0.4635, 0.8, 0.4635, 0.7, 0.4115, 0.6, 0.4115, 0.7, 0.375, 0.7, 0.375, 0.6, 0.5, 0.6, 0.5, 0.7, 0.4635, 0.7, 0.4635, 0.6, 0.4115, 0.55, 0.4115, 0.6, 0.375, 0.6, 0.375, 0.55, 0.2865, 0.9, 0.2865, 1.0, 0.25, 1.0, 0.25, 0.9, 0.2865, 0.8, 0.2865, 0.9, 0.25, 0.9, 0.25, 0.8, 0.375, 0.9, 0.375, 1.0, 0.3385, 1.0, 0.3385, 0.9, 0.375, 0.8, 0.375, 0.9, 0.3385, 0.9, 0.3385, 0.8, 0.2865, 0.7, 0.2865, 0.8, 0.25, 0.8, 0.25, 0.7, 0.375, 0.7, 0.375, 0.8, 0.3385, 0.8, 0.3385, 0.7, 0.2865, 0.6, 0.2865, 0.7, 0.25, 0.7, 0.25, 0.6, 0.375, 0.6, 0.375, 0.7, 0.3385, 0.7, 0.3385, 0.6, 0.2865, 0.55, 0.2865, 0.6, 0.25, 0.6, 0.25, 0.55, 0.1615, 0.9, 0.1615, 1.0, 0.125, 1.0, 0.125, 0.9, 0.1615, 0.8, 0.1615, 0.9, 0.125, 0.9, 0.125, 0.8, 0.25, 0.9, 0.25, 1.0, 0.2135, 1.0, 0.2135, 0.9, 0.25, 0.8, 0.25, 0.9, 0.2135, 0.9, 0.2135, 0.8, 0.1615, 0.7, 0.1615, 0.8, 0.125, 0.8, 0.125, 0.7, 0.25, 0.7, 0.25, 0.8, 0.2135, 0.8, 0.2135, 0.7, 0.1615, 0.6, 0.1615, 0.7, 0.125, 0.7, 0.125, 0.6, 0.25, 0.6, 0.25, 0.7, 0.2135, 0.7, 0.2135, 0.6, 0.1615, 0.55, 0.1615, 0.6, 0.125, 0.6, 0.125, 0.55, 0.03654, 0.9, 0.03654, 1.0, 0.0, 1.0, 0.0, 0.9, 0.03654, 0.8, 0.03654, 0.9, 0.0, 0.9, 0.0, 0.8, 0.125, 0.9, 0.125, 1.0, 0.08846, 1.0, 0.08846, 0.9, 0.125, 0.8, 0.125, 0.9, 0.08846, 0.9, 0.08846, 0.8, 0.03654, 0.7, 0.03654, 0.8, 0.0, 0.8, 0.0, 0.7, 0.125, 0.7, 0.125, 0.8, 0.08846, 0.8, 0.08846, 0.7, 0.03654, 0.6, 0.03654, 0.7, 0.0, 0.7, 0.0, 0.6, 0.125, 0.6, 0.125, 0.7, 0.08846, 0.7, 0.08846, 0.6, 0.03654, 0.55, 0.03654, 0.6, 0.0, 0.6, 0.0, 0.55, 0.8385, 0.5, 0.8385, 0.525, 0.8385, 0.525, 0.8385, 0.5, 0.9635, 0.55, 0.9115, 0.55, 0.9115, 0.525, 0.9635, 0.525, 0.125, 0.5, 0.125, 0.525, 0.08846, 0.525, 0.08846, 0.5, 0.03654, 0.5, 0.03654, 0.525, 0.0, 0.525, 0.0, 0.5, 0.25, 0.5, 0.25, 0.525, 0.2135, 0.525, 0.2135, 0.5, 0.1615, 0.5, 0.1615, 0.525, 0.125, 0.525, 0.125, 0.5, 0.375, 0.5, 0.375, 0.525, 0.3385, 0.525, 0.3385, 0.5, 0.2865, 0.5, 0.2865, 0.525, 0.25, 0.525, 0.25, 0.5, 0.5, 0.5, 0.5, 0.525, 0.4635, 0.525, 0.4635, 0.5, 0.4115, 0.5, 0.4115, 0.525, 0.375, 0.525, 0.375, 0.5, 0.625, 0.5, 0.625, 0.525, 0.5885, 0.525, 0.5885, 0.5, 0.5365, 0.5, 0.5365, 0.525, 0.5, 0.525, 0.5, 0.5, 0.75, 0.5, 0.75, 0.525, 0.7135, 0.525, 0.7135, 0.5, 0.6615, 0.5, 0.6615, 0.525, 0.625, 0.525, 0.625, 0.5, 0.875, 0.5, 0.875, 0.525, 0.8385, 0.525, 0.8385, 0.5, 0.7865, 0.5, 0.7865, 0.525, 0.75, 0.525, 0.75, 0.5, 1.0, 0.5, 1.0, 0.525, 0.9635, 0.525, 0.9635, 0.5, 0.9115, 0.5, 0.9115, 0.525, 0.875, 0.525, 0.875, 0.5, 0.08846, 0.55, 0.03654, 0.55, 0.03654, 0.525, 0.08846, 0.525, 0.2135, 0.55, 0.1615, 0.55, 0.1615, 0.525, 0.2135, 0.525, 0.3385, 0.55, 0.2865, 0.55, 0.2865, 0.525, 0.3385, 0.525, 0.4635, 0.55, 0.4115, 0.55, 0.4115, 0.525, 0.4635, 0.525, 0.5885, 0.55, 0.5365, 0.55, 0.5365, 0.525, 0.5885, 0.525, 0.7135, 0.55, 0.6615, 0.55, 0.6615, 0.525, 0.7135, 0.525, 0.8385, 0.55, 0.7865, 0.55, 0.7865, 0.525, 0.8385, 0.525, 0.5365, 0.525, 0.5365, 0.5, 0.5365, 0.5, 0.5365, 0.525, 0.8037, 0.02068, 0.8742, 0.04988, 0.8742, 0.04988, 0.8037, 0.02068, 0.7865, 0.525, 0.7865, 0.5, 0.7865, 0.5, 0.7865, 0.525, 0.9793, 0.3037, 0.9501, 0.3742, 0.9501, 0.3742, 0.9793, 0.3037, 0.5207, 0.1963, 0.5499, 0.1258, 0.5499, 0.1258, 0.5207, 0.1963, 0.5885, 0.525, 0.5365, 0.525, 0.5365, 0.525, 0.5885, 0.525, 0.9115, 0.525, 0.9115, 0.5, 0.9115, 0.5, 0.9115, 0.525, 0.8037, 0.02068, 0.8742, 0.04988, 0.8742, 0.04988, 0.8037, 0.02068, 0.9635, 0.525, 0.9115, 0.525, 0.9115, 0.525, 0.9635, 0.525, 0.9635, 0.5, 0.9635, 0.525, 0.9635, 0.525, 0.9635, 0.5, 0.3385, 0.5, 0.3385, 0.525, 0.3385, 0.525, 0.3385, 0.5, 0.8385, 0.525, 0.7865, 0.525, 0.7865, 0.525, 0.8385, 0.525, 0.7865, 0.525, 0.7865, 0.5, 0.7865, 0.5, 0.7865, 0.525, 0.9793, 0.3037, 0.9501, 0.3742, 0.9501, 0.3742, 0.9793, 0.3037, 0.2865, 0.525, 0.2865, 0.5, 0.2865, 0.5, 0.2865, 0.525, 0.5885, 0.5, 0.5885, 0.525, 0.5885, 0.525, 0.5885, 0.5, 0.8385, 0.525, 0.7865, 0.525, 0.7865, 0.5, 0.8385, 0.5, 0.5885, 0.525, 0.5365, 0.525, 0.5365, 0.5, 0.5885, 0.5, 0.3385, 0.525, 0.2865, 0.525, 0.2865, 0.5, 0.3385, 0.5, 0.9635, 0.525, 0.9115, 0.525, 0.9115, 0.5, 0.9635, 0.5, 0.5207, 0.1963, 0.5499, 0.1258, 0.5499, 0.1258, 0.5207, 0.1963, 0.2865, 0.525, 0.2865, 0.5, 0.2865, 0.5, 0.2865, 0.525, 0.9635, 0.5, 0.9635, 0.525, 0.9635, 0.525, 0.9635, 0.5, 0.9635, 0.525, 0.9115, 0.525, 0.9115, 0.525, 0.9635, 0.525, 0.8385, 0.5, 0.8385, 0.525, 0.8385, 0.525, 0.8385, 0.5, 0.3385, 0.525, 0.2865, 0.525, 0.2865, 0.525, 0.3385, 0.525, 0.5885, 0.5, 0.5885, 0.525, 0.5885, 0.525, 0.5885, 0.5, 0.5885, 0.525, 0.5365, 0.525, 0.5365, 0.525, 0.5885, 0.525, 0.3385, 0.5, 0.3385, 0.525, 0.3385, 0.525, 0.3385, 0.5, 0.8742, 0.4501, 0.8037, 0.4793, 0.8037, 0.4793, 0.8742, 0.4501, 0.8385, 0.525, 0.7865, 0.525, 0.7865, 0.525, 0.8385, 0.525, 0.9115, 0.525, 0.9115, 0.5, 0.9115, 0.5, 0.9115, 0.525, 0.2865, 0.525, 0.2865, 0.5, 0.2865, 0.5, 0.2865, 0.525, 0.3385, 0.5, 0.3385, 0.525, 0.3385, 0.525, 0.3385, 0.5, 0.5207, 0.1963, 0.5499, 0.1258, 0.5499, 0.1258, 0.5207, 0.1963, 0.3385, 0.525, 0.2865, 0.525, 0.2865, 0.525, 0.3385, 0.525, 0.9635, 0.5, 0.9635, 0.525, 0.9635, 0.525, 0.9635, 0.5, 0.9635, 0.525, 0.9115, 0.525, 0.9115, 0.525, 0.9635, 0.525, 0.9115, 0.525, 0.9115, 0.5, 0.9115, 0.5, 0.9115, 0.525, 0.8742, 0.4501, 0.8037, 0.4793, 0.8037, 0.4793, 0.8742, 0.4501, 0.9793, 0.3037, 0.9501, 0.3742, 0.9501, 0.3742, 0.9793, 0.3037, 0.7865, 0.525, 0.7865, 0.5, 0.7865, 0.5, 0.7865, 0.525, 0.8385, 0.525, 0.7865, 0.525, 0.7865, 0.525, 0.8385, 0.525, 0.8385, 0.5, 0.8385, 0.525, 0.8385, 0.525, 0.8385, 0.5, 0.5885, 0.5, 0.5885, 0.525, 0.5885, 0.525, 0.5885, 0.5, 0.8037, 0.02068, 0.8742, 0.04988, 0.8742, 0.04988, 0.8037, 0.02068, 0.5885, 0.525, 0.5365, 0.525, 0.5365, 0.525, 0.5885, 0.525, 0.5365, 0.525, 0.5365, 0.5, 0.5365, 0.5, 0.5365, 0.525, 0.6963, 0.4793, 0.6258, 0.4501, 0.6258, 0.4501, 0.6963, 0.4793, 0.08846, 0.5, 0.08846, 0.525, 0.08846, 0.525, 0.08846, 0.5, 0.03654, 0.525, 0.03654, 0.5, 0.03654, 0.5, 0.03654, 0.525, 0.6963, 0.4793, 0.6258, 0.4501, 0.6258, 0.4501, 0.6963, 0.4793, 0.08846, 0.525, 0.03654, 0.525, 0.03654, 0.525, 0.08846, 0.525, 0.08846, 0.525, 0.03654, 0.525, 0.03654, 0.525, 0.08846, 0.525, 0.08846, 0.5, 0.08846, 0.525, 0.08846, 0.525, 0.08846, 0.5, 0.03654, 0.525, 0.03654, 0.5, 0.03654, 0.5, 0.03654, 0.525, 0.03654, 0.525, 0.03654, 0.5, 0.03654, 0.5, 0.03654, 0.525, 0.08846, 0.5, 0.08846, 0.525, 0.08846, 0.525, 0.08846, 0.5, 0.03654, 0.525, 0.03654, 0.5, 0.03654, 0.5, 0.03654, 0.525, 0.6963, 0.4793, 0.6258, 0.4501, 0.6258, 0.4501, 0.6963, 0.4793, 0.08846, 0.525, 0.03654, 0.525, 0.03654, 0.5, 0.08846, 0.5, 0.6963, 0.4793, 0.6258, 0.4501, 0.6258, 0.4501, 0.6963, 0.4793, 0.08846, 0.525, 0.03654, 0.525, 0.03654, 0.525, 0.08846, 0.525, 0.08846, 0.5, 0.08846, 0.525, 0.08846, 0.525, 0.08846, 0.5])
me_cylinder.update()
me_icosphere = bpy.data.meshes.new('Icosphere')
me_icosphere.from_pydata([(-0.7728, -1.485, -4.024), (4.5, -5.97, -3.272), (-3.174, -3.55, -2.565), (-7.852, -0.2576, -1.946), (-1.037, 6.935, -2.383), (7.084, 3.115, -2.633), (1.085, -4.045, -0.2024), (-4.71, -1.88, 0.429), (-3.114, 1.88, 0.2175), (1.656, 3.397, 0.4492), (4.268, -0.1679, 0.09998), (0.0, 0.0, 2.064), (-3.261, -3.123, -3.206), (-2.716, -2.543, -3.814), (-1.783, -2.049, -4.075), (0.5941, -3.693, -4.493), (2.604, -5.197, -4.754), (3.929, -5.702, -4.183), (4.141, -7.124, -3.365), (2.629, -7.592, -3.621), (-0.6619, -5.837, -3.37), (7.49, 1.185, -3.052), (4.732, -1.959, -3.429), (3.695, -4.246, -3.467), (1.68, -1.089, -4.151), (4.289, 0.456, -4.164), (5.764, 2.688, -3.395), (-7.147, -0.313, -2.764), (-5.138, -0.1894, -3.326), (-2.793, -0.07344, -3.702), (-5.725, -3.16, -2.533), (-7.347, -2.436, -2.471), (-8.02, -1.33, -2.155), (-1.092, 6.664, -3.247), (-1.222, 4.359, -3.82), (-1.072, 1.408, -3.736), (-6.593, 0.8433, -2.227), (-4.52, 2.891, -2.793), (-2.493, 6.217, -2.623), (0.6237, 6.703, -2.378), (3.356, 4.665, -3.135), (5.235, 3.549, -2.939), (4.33, -1.375, -0.5783), (3.761, -3.046, -1.587), (3.97, -4.765, -2.62), (7.945, 1.9, -1.956), (7.202, 0.7945, -0.6788), (5.263, 0.3077, -0.3154), (0.8949, -5.306, -0.789), (0.03322, -6.057, -1.588), (-1.582, -5.074, -2.284), (4.469, -6.446, -2.309), (3.743, -6.067, -1.428), (2.173, -4.928, -0.7217), (-6.384, -1.692, 0.5513), (-7.828, -1.347, -0.006575), (-7.942, -0.7779, -1.038), (-4.275, -3.407, -1.745), (-4.888, -3.056, -0.7722), (-5.101, -2.493, 0.1372), (-2.985, 2.483, -0.363), (-2.525, 4.275, -1.104), (-1.77, 6.402, -1.413), (-7.103, 0.5174, -1.387), (-5.574, 1.258, -0.7236), (-4.195, 1.66, -0.2568), (2.999, 3.801, -0.3426), (4.548, 3.702, -1.343), (6.262, 3.171, -1.804), (0.1083, 6.648, -1.381), (1.154, 5.442, -1.127), (1.489, 4.273, -0.2802), (3.434, -1.295, 0.1008), (2.447, -2.432, -0.003431), (1.742, -3.361, -0.07402), (-0.08741, -3.811, -0.1125), (-1.773, -3.012, -0.1671), (-3.492, -2.434, 0.1124), (-4.87, -1.054, 0.6104), (-4.554, 0.007716, 0.5222), (-3.865, 1.066, 0.2299), (-2.019, 2.441, 0.6888), (-0.9107, 2.931, 0.8519), (0.3493, 3.261, 0.9109), (2.626, 2.79, 0.395), (3.721, 1.873, 0.3986), (4.305, 0.9006, 0.4962), (0.2771, -0.8527, 1.856), (0.5745, -1.784, 1.048), (0.8346, -2.852, 0.1449), (3.317, 0.01332, 0.6203), (2.039, -1.012e-09, 1.432), (0.8966, 0.0, 1.882), (-0.7961, -0.527, 1.879), (-2.019, -1.103, 1.063), (-3.472, -1.581, 0.3503), (-0.7322, 0.527, 2.222), (-1.614, 1.103, 1.848), (-2.47, 1.581, 1.057), (0.2771, 0.8527, 2.153), (0.6067, 1.785, 1.951), (1.064, 2.606, 1.413), (1.379, 0.9384, 1.968), (2.905, 0.9404, 0.9825), (2.033, 1.891, 1.348), (-0.4934, 1.518, 1.942), (-0.1866, 2.457, 1.62), (-1.303, 2.098, 1.487), (-1.863, 0.0, 1.802), (-3.003, 0.58, 0.9392), (-3.394, -0.58, 0.6445), (-0.644, -1.518, 1.354), (-2.033, -2.098, 0.2486), (-0.4211, -2.537, 0.4443), (1.288, -0.9364, 1.513), (1.554, -1.991, 0.5167), (2.438, -0.9945, 0.7547), (5.289, 1.642, 0.3148), (6.116, 2.444, -0.6583), (4.247, 2.803, -0.231), (-0.08141, 3.963, -0.01447), (-0.7674, 4.925, -0.5743), (-1.633, 3.252, -0.1134), (-5.282, 0.6605, 0.1476), (-7.028, -0.01081, -0.3899), (-6.276, -0.6016, 0.5837), (-3.315, -3.05, -0.3584), (-2.426, -3.954, -1.212), (-1.071, -4.424, -0.5777), (2.635, -4.242, -0.7352), (3.679, -4.867, -1.663), (3.215, -2.868, -0.6476), (2.931, 4.731, -1.297), (4.296, 4.373, -2.35), (2.307, 5.457, -2.276), (-4.177, 2.454, -1.004), (-3.519, 4.385, -2.182), (-5.474, 1.722, -1.643), (-7.143, -2.419, -0.3665), (-8.121, -1.982, -1.16), (-6.515, -2.957, -1.648), (2.57, -6.449, -1.022), (1.788, -7.398, -2.095), (3.766, -7.145, -2.12), (5.264, -1.003, -1.552), (4.187, -2.746, -2.585), (7.208, -0.1568, -2.441), (4.226, 3.336, -3.693), (1.843, 2.944, -3.905), (1.09, 5.654, -3.408), (-2.905, 4.551, -3.683), (-3.158, 2.296, -3.936), (-5.163, 1.341, -3.025), (-6.58, -1.49, -3.137), (-4.306, -1.302, -3.556), (-5.593, -2.533, -3.265), (5.589, -0.8272, -3.865), (3.077, -3.443, -4.037), (2.344, -2.6, -4.323), (-0.1889, -5.596, -4.217), (0.3192, -4.902, -4.72), (2.845, -6.792, -4.56)], [], [(0, 15, 14), (1, 17, 23), (0, 14, 29), (0, 29, 35), (0, 35, 24), (1, 23, 44), (2, 20, 50), (3, 32, 56), (4, 38, 62), (5, 41, 68), (1, 44, 51), (2, 50, 57), (3, 56, 63), (4, 62, 69), (5, 68, 45), (6, 74, 89), (7, 77, 95), (8, 80, 98), (9, 83, 101), (10, 86, 90), (92, 99, 11), (91, 102, 92), (90, 103, 91), (92, 102, 99), (102, 100, 99), (91, 103, 102), (103, 104, 102), (102, 104, 100), (104, 101, 100), (90, 86, 103), (86, 85, 103), (103, 85, 104), (85, 84, 104), (104, 84, 101), (84, 9, 101), (99, 96, 11), (100, 105, 99), (101, 106, 100), (99, 105, 96), (105, 97, 96), (100, 106, 105), (106, 107, 105), (105, 107, 97), (107, 98, 97), (101, 83, 106), (83, 82, 106), (106, 82, 107), (82, 81, 107), (107, 81, 98), (81, 8, 98), (96, 93, 11), (97, 108, 96), (98, 109, 97), (96, 108, 93), (108, 94, 93), (97, 109, 108), (109, 110, 108), (108, 110, 94), (110, 95, 94), (98, 80, 109), (80, 79, 109), (109, 79, 110), (79, 78, 110), (110, 78, 95), (78, 7, 95), (93, 87, 11), (94, 111, 93), (95, 112, 94), (93, 111, 87), (111, 88, 87), (94, 112, 111), (112, 113, 111), (111, 113, 88), (113, 89, 88), (95, 77, 112), (77, 76, 112), (112, 76, 113), (76, 75, 113), (113, 75, 89), (75, 6, 89), (87, 92, 11), (88, 114, 87), (89, 115, 88), (87, 114, 92), (114, 91, 92), (88, 115, 114), (115, 116, 114), (114, 116, 91), (116, 90, 91), (89, 74, 115), (74, 73, 115), (115, 73, 116), (73, 72, 116), (116, 72, 90), (72, 10, 90), (47, 86, 10), (46, 117, 47), (45, 118, 46), (47, 117, 86), (117, 85, 86), (46, 118, 117), (118, 119, 117), (117, 119, 85), (119, 84, 85), (45, 68, 118), (68, 67, 118), (118, 67, 119), (67, 66, 119), (119, 66, 84), (66, 9, 84), (71, 83, 9), (70, 120, 71), (69, 121, 70), (71, 120, 83), (120, 82, 83), (70, 121, 120), (121, 122, 120), (120, 122, 82), (122, 81, 82), (69, 62, 121), (62, 61, 121), (121, 61, 122), (61, 60, 122), (122, 60, 81), (60, 8, 81), (65, 80, 8), (64, 123, 65), (63, 124, 64), (65, 123, 80), (123, 79, 80), (64, 124, 123), (124, 125, 123), (123, 125, 79), (125, 78, 79), (63, 56, 124), (56, 55, 124), (124, 55, 125), (55, 54, 125), (125, 54, 78), (54, 7, 78), (59, 77, 7), (58, 126, 59), (57, 127, 58), (59, 126, 77), (126, 76, 77), (58, 127, 126), (127, 128, 126), (126, 128, 76), (128, 75, 76), (57, 50, 127), (50, 49, 127), (127, 49, 128), (49, 48, 128), (128, 48, 75), (48, 6, 75), (53, 74, 6), (52, 129, 53), (51, 130, 52), (53, 129, 74), (129, 73, 74), (52, 130, 129), (130, 131, 129), (129, 131, 73), (131, 72, 73), (51, 44, 130), (44, 43, 130), (130, 43, 131), (43, 42, 131), (131, 42, 72), (42, 10, 72), (66, 71, 9), (67, 132, 66), (68, 133, 67), (66, 132, 71), (132, 70, 71), (67, 133, 132), (133, 134, 132), (132, 134, 70), (134, 69, 70), (68, 41, 133), (41, 40, 133), (133, 40, 134), (40, 39, 134), (134, 39, 69), (39, 4, 69), (60, 65, 8), (61, 135, 60), (62, 136, 61), (60, 135, 65), (135, 64, 65), (61, 136, 135), (136, 137, 135), (135, 137, 64), (137, 63, 64), (62, 38, 136), (38, 37, 136), (136, 37, 137), (37, 36, 137), (137, 36, 63), (36, 3, 63), (54, 59, 7), (55, 138, 54), (56, 139, 55), (54, 138, 59), (138, 58, 59), (55, 139, 138), (139, 140, 138), (138, 140, 58), (140, 57, 58), (56, 32, 139), (32, 31, 139), (139, 31, 140), (31, 30, 140), (140, 30, 57), (30, 2, 57), (48, 53, 6), (49, 141, 48), (50, 142, 49), (48, 141, 53), (141, 52, 53), (49, 142, 141), (142, 143, 141), (141, 143, 52), (143, 51, 52), (50, 20, 142), (20, 19, 142), (142, 19, 143), (19, 18, 143), (143, 18, 51), (18, 1, 51), (42, 47, 10), (43, 144, 42), (44, 145, 43), (42, 144, 47), (144, 46, 47), (43, 145, 144), (145, 146, 144), (144, 146, 46), (146, 45, 46), (44, 23, 145), (23, 22, 145), (145, 22, 146), (22, 21, 146), (146, 21, 45), (21, 5, 45), (26, 41, 5), (25, 147, 26), (24, 148, 25), (26, 147, 41), (147, 40, 41), (25, 148, 147), (148, 149, 147), (147, 149, 40), (149, 39, 40), (24, 35, 148), (35, 34, 148), (148, 34, 149), (34, 33, 149), (149, 33, 39), (33, 4, 39), (33, 38, 4), (34, 150, 33), (35, 151, 34), (33, 150, 38), (150, 37, 38), (34, 151, 150), (151, 152, 150), (150, 152, 37), (152, 36, 37), (35, 29, 151), (29, 28, 151), (151, 28, 152), (28, 27, 152), (152, 27, 36), (27, 3, 36), (27, 32, 3), (28, 153, 27), (29, 154, 28), (27, 153, 32), (153, 31, 32), (28, 154, 153), (154, 155, 153), (153, 155, 31), (155, 30, 31), (29, 14, 154), (14, 13, 154), (154, 13, 155), (13, 12, 155), (155, 12, 30), (12, 2, 30), (21, 26, 5), (22, 156, 21), (23, 157, 22), (21, 156, 26), (156, 25, 26), (22, 157, 156), (157, 158, 156), (156, 158, 25), (158, 24, 25), (23, 17, 157), (17, 16, 157), (157, 16, 158), (16, 15, 158), (158, 15, 24), (15, 0, 24), (12, 20, 2), (13, 159, 12), (14, 160, 13), (12, 159, 20), (159, 19, 20), (13, 160, 159), (160, 161, 159), (159, 161, 19), (161, 18, 19), (14, 15, 160), (15, 16, 160), (160, 16, 161), (16, 17, 161), (161, 17, 18), (17, 1, 18)])
_uv = me_icosphere.uv_layers.new(name='UVMap')
_uv.uv.foreach_set('vector', [0.1818, 0.0, 0.2045, 0.03937, 0.1591, 0.03937, 0.2727, 0.1575, 0.2955, 0.1181, 0.3182, 0.1575, 0.9091, 0.0, 0.9318, 0.03937, 0.8864, 0.03937, 0.7273, 0.0, 0.75, 0.03937, 0.7045, 0.03937, 0.5455, 0.0, 0.5682, 0.03937, 0.5227, 0.03937, 0.2727, 0.1575, 0.3182, 0.1575, 0.2955, 0.1968, 0.09091, 0.1575, 0.1364, 0.1575, 0.1136, 0.1968, 0.8182, 0.1575, 0.8636, 0.1575, 0.8409, 0.1968, 0.6364, 0.1575, 0.6818, 0.1575, 0.6591, 0.1968, 0.4545, 0.1575, 0.5, 0.1575, 0.4773, 0.1968, 0.2727, 0.1575, 0.2955, 0.1968, 0.25, 0.1968, 0.09091, 0.1575, 0.1136, 0.1968, 0.06818, 0.1968, 0.8182, 0.1575, 0.8409, 0.1968, 0.7955, 0.1968, 0.6364, 0.1575, 0.6591, 0.1968, 0.6136, 0.1968, 0.4545, 0.1575, 0.4773, 0.1968, 0.4318, 0.1968, 0.1818, 0.3149, 0.2273, 0.3149, 0.2045, 0.3543, 0.0, 0.3149, 0.04545, 0.3149, 0.02273, 0.3543, 0.7273, 0.3149, 0.7727, 0.3149, 0.75, 0.3543, 0.5455, 0.3149, 0.5909, 0.3149, 0.5682, 0.3543, 0.3636, 0.3149, 0.4091, 0.3149, 0.3864, 0.3543, 0.4318, 0.433, 0.4773, 0.433, 0.4545, 0.4724, 0.4091, 0.3937, 0.4545, 0.3937, 0.4318, 0.433, 0.3864, 0.3543, 0.4318, 0.3543, 0.4091, 0.3937, 0.4318, 0.433, 0.4545, 0.3937, 0.4773, 0.433, 0.4545, 0.3937, 0.5, 0.3937, 0.4773, 0.433, 0.4091, 0.3937, 0.4318, 0.3543, 0.4545, 0.3937, 0.4318, 0.3543, 0.4773, 0.3543, 0.4545, 0.3937, 0.4545, 0.3937, 0.4773, 0.3543, 0.5, 0.3937, 0.4773, 0.3543, 0.5227, 0.3543, 0.5, 0.3937, 0.3864, 0.3543, 0.4091, 0.3149, 0.4318, 0.3543, 0.4091, 0.3149, 0.4545, 0.3149, 0.4318, 0.3543, 0.4318, 0.3543, 0.4545, 0.3149, 0.4773, 0.3543, 0.4545, 0.3149, 0.5, 0.3149, 0.4773, 0.3543, 0.4773, 0.3543, 0.5, 0.3149, 0.5227, 0.3543, 0.5, 0.3149, 0.5455, 0.3149, 0.5227, 0.3543, 0.6136, 0.433, 0.6591, 0.433, 0.6364, 0.4724, 0.5909, 0.3937, 0.6364, 0.3937, 0.6136, 0.433, 0.5682, 0.3543, 0.6136, 0.3543, 0.5909, 0.3937, 0.6136, 0.433, 0.6364, 0.3937, 0.6591, 0.433, 0.6364, 0.3937, 0.6818, 0.3937, 0.6591, 0.433, 0.5909, 0.3937, 0.6136, 0.3543, 0.6364, 0.3937, 0.6136, 0.3543, 0.6591, 0.3543, 0.6364, 0.3937, 0.6364, 0.3937, 0.6591, 0.3543, 0.6818, 0.3937, 0.6591, 0.3543, 0.7045, 0.3543, 0.6818, 0.3937, 0.5682, 0.3543, 0.5909, 0.3149, 0.6136, 0.3543, 0.5909, 0.3149, 0.6364, 0.3149, 0.6136, 0.3543, 0.6136, 0.3543, 0.6364, 0.3149, 0.6591, 0.3543, 0.6364, 0.3149, 0.6818, 0.3149, 0.6591, 0.3543, 0.6591, 0.3543, 0.6818, 0.3149, 0.7045, 0.3543, 0.6818, 0.3149, 0.7273, 0.3149, 0.7045, 0.3543, 0.7955, 0.433, 0.8409, 0.433, 0.8182, 0.4724, 0.7727, 0.3937, 0.8182, 0.3937, 0.7955, 0.433, 0.75, 0.3543, 0.7955, 0.3543, 0.7727, 0.3937, 0.7955, 0.433, 0.8182, 0.3937, 0.8409, 0.433, 0.8182, 0.3937, 0.8636, 0.3937, 0.8409, 0.433, 0.7727, 0.3937, 0.7955, 0.3543, 0.8182, 0.3937, 0.7955, 0.3543, 0.8409, 0.3543, 0.8182, 0.3937, 0.8182, 0.3937, 0.8409, 0.3543, 0.8636, 0.3937, 0.8409, 0.3543, 0.8864, 0.3543, 0.8636, 0.3937, 0.75, 0.3543, 0.7727, 0.3149, 0.7955, 0.3543, 0.7727, 0.3149, 0.8182, 0.3149, 0.7955, 0.3543, 0.7955, 0.3543, 0.8182, 0.3149, 0.8409, 0.3543, 0.8182, 0.3149, 0.8636, 0.3149, 0.8409, 0.3543, 0.8409, 0.3543, 0.8636, 0.3149, 0.8864, 0.3543, 0.8636, 0.3149, 0.9091, 0.3149, 0.8864, 0.3543, 0.06818, 0.433, 0.1136, 0.433, 0.09091, 0.4724, 0.04545, 0.3937, 0.09091, 0.3937, 0.06818, 0.433, 0.02273, 0.3543, 0.06818, 0.3543, 0.04545, 0.3937, 0.06818, 0.433, 0.09091, 0.3937, 0.1136, 0.433, 0.09091, 0.3937, 0.1364, 0.3937, 0.1136, 0.433, 0.04545, 0.3937, 0.06818, 0.3543, 0.09091, 0.3937, 0.06818, 0.3543, 0.1136, 0.3543, 0.09091, 0.3937, 0.09091, 0.3937, 0.1136, 0.3543, 0.1364, 0.3937, 0.1136, 0.3543, 0.1591, 0.3543, 0.1364, 0.3937, 0.02273, 0.3543, 0.04545, 0.3149, 0.06818, 0.3543, 0.04545, 0.3149, 0.09091, 0.3149, 0.06818, 0.3543, 0.06818, 0.3543, 0.09091, 0.3149, 0.1136, 0.3543, 0.09091, 0.3149, 0.1364, 0.3149, 0.1136, 0.3543, 0.1136, 0.3543, 0.1364, 0.3149, 0.1591, 0.3543, 0.1364, 0.3149, 0.1818, 0.3149, 0.1591, 0.3543, 0.25, 0.433, 0.2955, 0.433, 0.2727, 0.4724, 0.2273, 0.3937, 0.2727, 0.3937, 0.25, 0.433, 0.2045, 0.3543, 0.25, 0.3543, 0.2273, 0.3937, 0.25, 0.433, 0.2727, 0.3937, 0.2955, 0.433, 0.2727, 0.3937, 0.3182, 0.3937, 0.2955, 0.433, 0.2273, 0.3937, 0.25, 0.3543, 0.2727, 0.3937, 0.25, 0.3543, 0.2955, 0.3543, 0.2727, 0.3937, 0.2727, 0.3937, 0.2955, 0.3543, 0.3182, 0.3937, 0.2955, 0.3543, 0.3409, 0.3543, 0.3182, 0.3937, 0.2045, 0.3543, 0.2273, 0.3149, 0.25, 0.3543, 0.2273, 0.3149, 0.2727, 0.3149, 0.25, 0.3543, 0.25, 0.3543, 0.2727, 0.3149, 0.2955, 0.3543, 0.2727, 0.3149, 0.3182, 0.3149, 0.2955, 0.3543, 0.2955, 0.3543, 0.3182, 0.3149, 0.3409, 0.3543, 0.3182, 0.3149, 0.3636, 0.3149, 0.3409, 0.3543, 0.3864, 0.2756, 0.4091, 0.3149, 0.3636, 0.3149, 0.4091, 0.2362, 0.4318, 0.2756, 0.3864, 0.2756, 0.4318, 0.1968, 0.4545, 0.2362, 0.4091, 0.2362, 0.3864, 0.2756, 0.4318, 0.2756, 0.4091, 0.3149, 0.4318, 0.2756, 0.4545, 0.3149, 0.4091, 0.3149, 0.4091, 0.2362, 0.4545, 0.2362, 0.4318, 0.2756, 0.4545, 0.2362, 0.4773, 0.2756, 0.4318, 0.2756, 0.4318, 0.2756, 0.4773, 0.2756, 0.4545, 0.3149, 0.4773, 0.2756, 0.5, 0.3149, 0.4545, 0.3149, 0.4318, 0.1968, 0.4773, 0.1968, 0.4545, 0.2362, 0.4773, 0.1968, 0.5, 0.2362, 0.4545, 0.2362, 0.4545, 0.2362, 0.5, 0.2362, 0.4773, 0.2756, 0.5, 0.2362, 0.5227, 0.2756, 0.4773, 0.2756, 0.4773, 0.2756, 0.5227, 0.2756, 0.5, 0.3149, 0.5227, 0.2756, 0.5455, 0.3149, 0.5, 0.3149, 0.5682, 0.2756, 0.5909, 0.3149, 0.5455, 0.3149, 0.5909, 0.2362, 0.6136, 0.2756, 0.5682, 0.2756, 0.6136, 0.1968, 0.6364, 0.2362, 0.5909, 0.2362, 0.5682, 0.2756, 0.6136, 0.2756, 0.5909, 0.3149, 0.6136, 0.2756, 0.6364, 0.3149, 0.5909, 0.3149, 0.5909, 0.2362, 0.6364, 0.2362, 0.6136, 0.2756, 0.6364, 0.2362, 0.6591, 0.2756, 0.6136, 0.2756, 0.6136, 0.2756, 0.6591, 0.2756, 0.6364, 0.3149, 0.6591, 0.2756, 0.6818, 0.3149, 0.6364, 0.3149, 0.6136, 0.1968, 0.6591, 0.1968, 0.6364, 0.2362, 0.6591, 0.1968, 0.6818, 0.2362, 0.6364, 0.2362, 0.6364, 0.2362, 0.6818, 0.2362, 0.6591, 0.2756, 0.6818, 0.2362, 0.7045, 0.2756, 0.6591, 0.2756, 0.6591, 0.2756, 0.7045, 0.2756, 0.6818, 0.3149, 0.7045, 0.2756, 0.7273, 0.3149, 0.6818, 0.3149, 0.75, 0.2756, 0.7727, 0.3149, 0.7273, 0.3149, 0.7727, 0.2362, 0.7955, 0.2756, 0.75, 0.2756, 0.7955, 0.1968, 0.8182, 0.2362, 0.7727, 0.2362, 0.75, 0.2756, 0.7955, 0.2756, 0.7727, 0.3149, 0.7955, 0.2756, 0.8182, 0.3149, 0.7727, 0.3149, 0.7727, 0.2362, 0.8182, 0.2362, 0.7955, 0.2756, 0.8182, 0.2362, 0.8409, 0.2756, 0.7955, 0.2756, 0.7955, 0.2756, 0.8409, 0.2756, 0.8182, 0.3149, 0.8409, 0.2756, 0.8636, 0.3149, 0.8182, 0.3149, 0.7955, 0.1968, 0.8409, 0.1968, 0.8182, 0.2362, 0.8409, 0.1968, 0.8636, 0.2362, 0.8182, 0.2362, 0.8182, 0.2362, 0.8636, 0.2362, 0.8409, 0.2756, 0.8636, 0.2362, 0.8864, 0.2756, 0.8409, 0.2756, 0.8409, 0.2756, 0.8864, 0.2756, 0.8636, 0.3149, 0.8864, 0.2756, 0.9091, 0.3149, 0.8636, 0.3149, 0.02273, 0.2756, 0.04545, 0.3149, 0.0, 0.3149, 0.04545, 0.2362, 0.06818, 0.2756, 0.02273, 0.2756, 0.06818, 0.1968, 0.09091, 0.2362, 0.04545, 0.2362, 0.02273, 0.2756, 0.06818, 0.2756, 0.04545, 0.3149, 0.06818, 0.2756, 0.09091, 0.3149, 0.04545, 0.3149, 0.04545, 0.2362, 0.09091, 0.2362, 0.06818, 0.2756, 0.09091, 0.2362, 0.1136, 0.2756, 0.06818, 0.2756, 0.06818, 0.2756, 0.1136, 0.2756, 0.09091, 0.3149, 0.1136, 0.2756, 0.1364, 0.3149, 0.09091, 0.3149, 0.06818, 0.1968, 0.1136, 0.1968, 0.09091, 0.2362, 0.1136, 0.1968, 0.1364, 0.2362, 0.09091, 0.2362, 0.09091, 0.2362, 0.1364, 0.2362, 0.1136, 0.2756, 0.1364, 0.2362, 0.1591, 0.2756, 0.1136, 0.2756, 0.1136, 0.2756, 0.1591, 0.2756, 0.1364, 0.3149, 0.1591, 0.2756, 0.1818, 0.3149, 0.1364, 0.3149, 0.2045, 0.2756, 0.2273, 0.3149, 0.1818, 0.3149, 0.2273, 0.2362, 0.25, 0.2756, 0.2045, 0.2756, 0.25, 0.1968, 0.2727, 0.2362, 0.2273, 0.2362, 0.2045, 0.2756, 0.25, 0.2756, 0.2273, 0.3149, 0.25, 0.2756, 0.2727, 0.3149, 0.2273, 0.3149, 0.2273, 0.2362, 0.2727, 0.2362, 0.25, 0.2756, 0.2727, 0.2362, 0.2955, 0.2756, 0.25, 0.2756, 0.25, 0.2756, 0.2955, 0.2756, 0.2727, 0.3149, 0.2955, 0.2756, 0.3182, 0.3149, 0.2727, 0.3149, 0.25, 0.1968, 0.2955, 0.1968, 0.2727, 0.2362, 0.2955, 0.1968, 0.3182, 0.2362, 0.2727, 0.2362, 0.2727, 0.2362, 0.3182, 0.2362, 0.2955, 0.2756, 0.3182, 0.2362, 0.3409, 0.2756, 0.2955, 0.2756, 0.2955, 0.2756, 0.3409, 0.2756, 0.3182, 0.3149, 0.3409, 0.2756, 0.3636, 0.3149, 0.3182, 0.3149, 0.5227, 0.2756, 0.5682, 0.2756, 0.5455, 0.3149, 0.5, 0.2362, 0.5455, 0.2362, 0.5227, 0.2756, 0.4773, 0.1968, 0.5227, 0.1968, 0.5, 0.2362, 0.5227, 0.2756, 0.5455, 0.2362, 0.5682, 0.2756, 0.5455, 0.2362, 0.5909, 0.2362, 0.5682, 0.2756, 0.5, 0.2362, 0.5227, 0.1968, 0.5455, 0.2362, 0.5227, 0.1968, 0.5682, 0.1968, 0.5455, 0.2362, 0.5455, 0.2362, 0.5682, 0.1968, 0.5909, 0.2362, 0.5682, 0.1968, 0.6136, 0.1968, 0.5909, 0.2362, 0.4773, 0.1968, 0.5, 0.1575, 0.5227, 0.1968, 0.5, 0.1575, 0.5455, 0.1575, 0.5227, 0.1968, 0.5227, 0.1968, 0.5455, 0.1575, 0.5682, 0.1968, 0.5455, 0.1575, 0.5909, 0.1575, 0.5682, 0.1968, 0.5682, 0.1968, 0.5909, 0.1575, 0.6136, 0.1968, 0.5909, 0.1575, 0.6364, 0.1575, 0.6136, 0.1968, 0.7045, 0.2756, 0.75, 0.2756, 0.7273, 0.3149, 0.6818, 0.2362, 0.7273, 0.2362, 0.7045, 0.2756, 0.6591, 0.1968, 0.7045, 0.1968, 0.6818, 0.2362, 0.7045, 0.2756, 0.7273, 0.2362, 0.75, 0.2756, 0.7273, 0.2362, 0.7727, 0.2362, 0.75, 0.2756, 0.6818, 0.2362, 0.7045, 0.1968, 0.7273, 0.2362, 0.7045, 0.1968, 0.75, 0.1968, 0.7273, 0.2362, 0.7273, 0.2362, 0.75, 0.1968, 0.7727, 0.2362, 0.75, 0.1968, 0.7955, 0.1968, 0.7727, 0.2362, 0.6591, 0.1968, 0.6818, 0.1575, 0.7045, 0.1968, 0.6818, 0.1575, 0.7273, 0.1575, 0.7045, 0.1968, 0.7045, 0.1968, 0.7273, 0.1575, 0.75, 0.1968, 0.7273, 0.1575, 0.7727, 0.1575, 0.75, 0.1968, 0.75, 0.1968, 0.7727, 0.1575, 0.7955, 0.1968, 0.7727, 0.1575, 0.8182, 0.1575, 0.7955, 0.1968, 0.8864, 0.2756, 0.9318, 0.2756, 0.9091, 0.3149, 0.8636, 0.2362, 0.9091, 0.2362, 0.8864, 0.2756, 0.8409, 0.1968, 0.8864, 0.1968, 0.8636, 0.2362, 0.8864, 0.2756, 0.9091, 0.2362, 0.9318, 0.2756, 0.9091, 0.2362, 0.9545, 0.2362, 0.9318, 0.2756, 0.8636, 0.2362, 0.8864, 0.1968, 0.9091, 0.2362, 0.8864, 0.1968, 0.9318, 0.1968, 0.9091, 0.2362, 0.9091, 0.2362, 0.9318, 0.1968, 0.9545, 0.2362, 0.9318, 0.1968, 0.9773, 0.1968, 0.9545, 0.2362, 0.8409, 0.1968, 0.8636, 0.1575, 0.8864, 0.1968, 0.8636, 0.1575, 0.9091, 0.1575, 0.8864, 0.1968, 0.8864, 0.1968, 0.9091, 0.1575, 0.9318, 0.1968, 0.9091, 0.1575, 0.9545, 0.1575, 0.9318, 0.1968, 0.9318, 0.1968, 0.9545, 0.1575, 0.9773, 0.1968, 0.9545, 0.1575, 1.0, 0.1575, 0.9773, 0.1968, 0.1591, 0.2756, 0.2045, 0.2756, 0.1818, 0.3149, 0.1364, 0.2362, 0.1818, 0.2362, 0.1591, 0.2756, 0.1136, 0.1968, 0.1591, 0.1968, 0.1364, 0.2362, 0.1591, 0.2756, 0.1818, 0.2362, 0.2045, 0.2756, 0.1818, 0.2362, 0.2273, 0.2362, 0.2045, 0.2756, 0.1364, 0.2362, 0.1591, 0.1968, 0.1818, 0.2362, 0.1591, 0.1968, 0.2045, 0.1968, 0.1818, 0.2362, 0.1818, 0.2362, 0.2045, 0.1968, 0.2273, 0.2362, 0.2045, 0.1968, 0.25, 0.1968, 0.2273, 0.2362, 0.1136, 0.1968, 0.1364, 0.1575, 0.1591, 0.1968, 0.1364, 0.1575, 0.1818, 0.1575, 0.1591, 0.1968, 0.1591, 0.1968, 0.1818, 0.1575, 0.2045, 0.1968, 0.1818, 0.1575, 0.2273, 0.1575, 0.2045, 0.1968, 0.2045, 0.1968, 0.2273, 0.1575, 0.25, 0.1968, 0.2273, 0.1575, 0.2727, 0.1575, 0.25, 0.1968, 0.3409, 0.2756, 0.3864, 0.2756, 0.3636, 0.3149, 0.3182, 0.2362, 0.3636, 0.2362, 0.3409, 0.2756, 0.2955, 0.1968, 0.3409, 0.1968, 0.3182, 0.2362, 0.3409, 0.2756, 0.3636, 0.2362, 0.3864, 0.2756, 0.3636, 0.2362, 0.4091, 0.2362, 0.3864, 0.2756, 0.3182, 0.2362, 0.3409, 0.1968, 0.3636, 0.2362, 0.3409, 0.1968, 0.3864, 0.1968, 0.3636, 0.2362, 0.3636, 0.2362, 0.3864, 0.1968, 0.4091, 0.2362, 0.3864, 0.1968, 0.4318, 0.1968, 0.4091, 0.2362, 0.2955, 0.1968, 0.3182, 0.1575, 0.3409, 0.1968, 0.3182, 0.1575, 0.3636, 0.1575, 0.3409, 0.1968, 0.3409, 0.1968, 0.3636, 0.1575, 0.3864, 0.1968, 0.3636, 0.1575, 0.4091, 0.1575, 0.3864, 0.1968, 0.3864, 0.1968, 0.4091, 0.1575, 0.4318, 0.1968, 0.4091, 0.1575, 0.4545, 0.1575, 0.4318, 0.1968, 0.4773, 0.1181, 0.5, 0.1575, 0.4545, 0.1575, 0.5, 0.07873, 0.5227, 0.1181, 0.4773, 0.1181, 0.5227, 0.03937, 0.5455, 0.07873, 0.5, 0.07873, 0.4773, 0.1181, 0.5227, 0.1181, 0.5, 0.1575, 0.5227, 0.1181, 0.5455, 0.1575, 0.5, 0.1575, 0.5, 0.07873, 0.5455, 0.07873, 0.5227, 0.1181, 0.5455, 0.07873, 0.5682, 0.1181, 0.5227, 0.1181, 0.5227, 0.1181, 0.5682, 0.1181, 0.5455, 0.1575, 0.5682, 0.1181, 0.5909, 0.1575, 0.5455, 0.1575, 0.5227, 0.03937, 0.5682, 0.03937, 0.5455, 0.07873, 0.5682, 0.03937, 0.5909, 0.07873, 0.5455, 0.07873, 0.5455, 0.07873, 0.5909, 0.07873, 0.5682, 0.1181, 0.5909, 0.07873, 0.6136, 0.1181, 0.5682, 0.1181, 0.5682, 0.1181, 0.6136, 0.1181, 0.5909, 0.1575, 0.6136, 0.1181, 0.6364, 0.1575, 0.5909, 0.1575, 0.6591, 0.1181, 0.6818, 0.1575, 0.6364, 0.1575, 0.6818, 0.07873, 0.7045, 0.1181, 0.6591, 0.1181, 0.7045, 0.03937, 0.7273, 0.07873, 0.6818, 0.07873, 0.6591, 0.1181, 0.7045, 0.1181, 0.6818, 0.1575, 0.7045, 0.1181, 0.7273, 0.1575, 0.6818, 0.1575, 0.6818, 0.07873, 0.7273, 0.07873, 0.7045, 0.1181, 0.7273, 0.07873, 0.75, 0.1181, 0.7045, 0.1181, 0.7045, 0.1181, 0.75, 0.1181, 0.7273, 0.1575, 0.75, 0.1181, 0.7727, 0.1575, 0.7273, 0.1575, 0.7045, 0.03937, 0.75, 0.03937, 0.7273, 0.07873, 0.75, 0.03937, 0.7727, 0.07873, 0.7273, 0.07873, 0.7273, 0.07873, 0.7727, 0.07873, 0.75, 0.1181, 0.7727, 0.07873, 0.7955, 0.1181, 0.75, 0.1181, 0.75, 0.1181, 0.7955, 0.1181, 0.7727, 0.1575, 0.7955, 0.1181, 0.8182, 0.1575, 0.7727, 0.1575, 0.8409, 0.1181, 0.8636, 0.1575, 0.8182, 0.1575, 0.8636, 0.07873, 0.8864, 0.1181, 0.8409, 0.1181, 0.8864, 0.03937, 0.9091, 0.07873, 0.8636, 0.07873, 0.8409, 0.1181, 0.8864, 0.1181, 0.8636, 0.1575, 0.8864, 0.1181, 0.9091, 0.1575, 0.8636, 0.1575, 0.8636, 0.07873, 0.9091, 0.07873, 0.8864, 0.1181, 0.9091, 0.07873, 0.9318, 0.1181, 0.8864, 0.1181, 0.8864, 0.1181, 0.9318, 0.1181, 0.9091, 0.1575, 0.9318, 0.1181, 0.9545, 0.1575, 0.9091, 0.1575, 0.8864, 0.03937, 0.9318, 0.03937, 0.9091, 0.07873, 0.9318, 0.03937, 0.9545, 0.07873, 0.9091, 0.07873, 0.9091, 0.07873, 0.9545, 0.07873, 0.9318, 0.1181, 0.9545, 0.07873, 0.9773, 0.1181, 0.9318, 0.1181, 0.9318, 0.1181, 0.9773, 0.1181, 0.9545, 0.1575, 0.9773, 0.1181, 1.0, 0.1575, 0.9545, 0.1575, 0.4091, 0.1575, 0.4318, 0.1181, 0.4545, 0.1575, 0.3636, 0.1575, 0.3864, 0.1181, 0.4091, 0.1575, 0.3182, 0.1575, 0.3409, 0.1181, 0.3636, 0.1575, 0.4091, 0.1575, 0.3864, 0.1181, 0.4318, 0.1181, 0.3864, 0.1181, 0.4091, 0.07873, 0.4318, 0.1181, 0.3636, 0.1575, 0.3409, 0.1181, 0.3864, 0.1181, 0.3409, 0.1181, 0.3636, 0.07873, 0.3864, 0.1181, 0.3864, 0.1181, 0.3636, 0.07873, 0.4091, 0.07873, 0.3636, 0.07873, 0.3864, 0.03937, 0.4091, 0.07873, 0.3182, 0.1575, 0.2955, 0.1181, 0.3409, 0.1181, 0.2955, 0.1181, 0.3182, 0.07873, 0.3409, 0.1181, 0.3409, 0.1181, 0.3182, 0.07873, 0.3636, 0.07873, 0.3182, 0.07873, 0.3409, 0.03937, 0.3636, 0.07873, 0.3636, 0.07873, 0.3409, 0.03937, 0.3864, 0.03937, 0.3409, 0.03937, 0.3636, 0.0, 0.3864, 0.03937, 0.1136, 0.1181, 0.1364, 0.1575, 0.09091, 0.1575, 0.1364, 0.07873, 0.1591, 0.1181, 0.1136, 0.1181, 0.1591, 0.03937, 0.1818, 0.07873, 0.1364, 0.07873, 0.1136, 0.1181, 0.1591, 0.1181, 0.1364, 0.1575, 0.1591, 0.1181, 0.1818, 0.1575, 0.1364, 0.1575, 0.1364, 0.07873, 0.1818, 0.07873, 0.1591, 0.1181, 0.1818, 0.07873, 0.2045, 0.1181, 0.1591, 0.1181, 0.1591, 0.1181, 0.2045, 0.1181, 0.1818, 0.1575, 0.2045, 0.1181, 0.2273, 0.1575, 0.1818, 0.1575, 0.1591, 0.03937, 0.2045, 0.03937, 0.1818, 0.07873, 0.2045, 0.03937, 0.2273, 0.07873, 0.1818, 0.07873, 0.1818, 0.07873, 0.2273, 0.07873, 0.2045, 0.1181, 0.2273, 0.07873, 0.25, 0.1181, 0.2045, 0.1181, 0.2045, 0.1181, 0.25, 0.1181, 0.2273, 0.1575, 0.25, 0.1181, 0.2727, 0.1575, 0.2273, 0.1575])
me_icosphere.update()

# ---- curves / text
cu_beziercurve = bpy.data.curves.new('BezierCurve', 'CURVE')
cu_beziercurve.dimensions = '3D'
_sp = cu_beziercurve.splines.new('BEZIER'); _sp.bezier_points.add(7)
_sp.bezier_points.foreach_set('co', [0.0, 3.846, 9.793, 0.0, 3.175, 9.153, 0.0, 1.012, 8.91, 0.0, -0.6947, 6.38, 0.0, -1.792, 6.197, 0.0, -3.315, 8.087, 0.0, -5.814, 8.635, 0.0, -6.271, 9.306])
_sp.bezier_points.foreach_set('handle_left', [0.0, 4.064, 10.01, 0.0, 3.538, 9.239, 0.0, 1.629, 9.291, 0.0, -0.3415, 6.635, 0.0, -1.421, 6.197, 0.0, -2.871, 7.767, 0.0, -5.026, 8.309, 0.0, -6.166, 9.2])
_sp.bezier_points.foreach_set('handle_right', [0.0, 3.627, 9.575, 0.0, 2.469, 8.987, 0.0, 0.6413, 8.681, 0.0, -0.9955, 6.164, 0.0, -2.339, 6.197, 0.0, -4.007, 8.585, 0.0, -5.952, 8.692, 0.0, -6.377, 9.411])
for _p, _l, _r in zip(_sp.bezier_points, ['ALIGNED', 'ALIGNED', 'ALIGNED', 'ALIGNED', 'ALIGNED', 'ALIGNED', 'ALIGNED', 'ALIGNED'], ['ALIGNED', 'ALIGNED', 'ALIGNED', 'ALIGNED', 'ALIGNED', 'ALIGNED', 'ALIGNED', 'ALIGNED']): _p.handle_left_type = _l; _p.handle_right_type = _r
_sp.order_u = 0
_sp.order_v = 0
_sp.resolution_u = 3
_sp.use_smooth = False
cu_beziercurve.use_path = True
cu_beziercurve.use_radius = False
cu_beziercurve.bevel_resolution = 2
cu_beziercurve.bevel_depth = 0.23
cu_beziercurve.resolution_u = 3
cu_beziercurve.fill_mode = 'FULL'
cu_beziercurve_001 = bpy.data.curves.new('BezierCurve.001', 'CURVE')
cu_beziercurve_001.dimensions = '3D'
_sp = cu_beziercurve_001.splines.new('BEZIER'); _sp.bezier_points.add(1)
_sp.bezier_points.foreach_set('co', [0.0, -2.883, 7.42, 0.0, -3.894, 7.512])
_sp.bezier_points.foreach_set('handle_left', [0.0, -2.758, 7.169, 0.0, -3.614, 7.512])
_sp.bezier_points.foreach_set('handle_right', [0.0, -3.009, 7.67, 0.0, -4.174, 7.512])
for _p, _l, _r in zip(_sp.bezier_points, ['ALIGNED', 'ALIGNED'], ['ALIGNED', 'ALIGNED']): _p.handle_left_type = _l; _p.handle_right_type = _r
_sp.order_u = 0
_sp.order_v = 0
_sp.resolution_u = 2
_sp.use_smooth = False
cu_beziercurve_001.use_path = True
cu_beziercurve_001.bevel_resolution = 1
cu_beziercurve_001.bevel_depth = 0.1
cu_beziercurve_001.resolution_u = 2
cu_beziercurve_001.fill_mode = 'FULL'
cu_beziercurve_001.use_fill_caps = True
cu_beziercurve_002 = bpy.data.curves.new('BezierCurve.002', 'CURVE')
cu_beziercurve_002.dimensions = '3D'
_sp = cu_beziercurve_002.splines.new('BEZIER'); _sp.bezier_points.add(8)
_sp.bezier_points.foreach_set('co', [-4.905, 3.576e-07, 10.25, -3.847, 2.98e-07, 8.324, -1.371, 2.384e-07, 7.033, -0.7993, 2.086e-07, 6.229, -0.2914, 2.384e-07, 6.716, 0.4493, 2.384e-07, 6.928, 1.719, 2.384e-07, 7.012, 3.073, 2.682e-07, 8.197, 5.147, 3.576e-07, 10.27])
_sp.bezier_points.foreach_set('handle_left', [-4.905, 3.576e-07, 11.07, -4.161, 2.98e-07, 9.083, -1.727, 2.384e-07, 7.893, -1.119, 2.086e-07, 6.305, -0.4572, 2.384e-07, 6.55, 0.241, 2.384e-07, 6.777, 0.8701, 2.384e-07, 7.364, 2.657, 2.682e-07, 8.099, 5.147, 3.576e-07, 9.253])
_sp.bezier_points.foreach_set('handle_right', [-4.905, 3.576e-07, 9.432, -3.49, 2.98e-07, 7.464, -1.245, 2.384e-07, 6.73, -0.504, 2.086e-07, 6.16, -0.1098, 2.384e-07, 6.897, 1.073, 2.384e-07, 7.377, 2.114, 2.384e-07, 6.849, 4.064, 2.682e-07, 8.431, 5.147, 3.576e-07, 11.29])
for _p, _l, _r in zip(_sp.bezier_points, ['ALIGNED', 'ALIGNED', 'ALIGNED', 'ALIGNED', 'ALIGNED', 'ALIGNED', 'ALIGNED', 'ALIGNED', 'ALIGNED'], ['ALIGNED', 'ALIGNED', 'ALIGNED', 'ALIGNED', 'ALIGNED', 'ALIGNED', 'ALIGNED', 'ALIGNED', 'ALIGNED']): _p.handle_left_type = _l; _p.handle_right_type = _r
_sp.order_u = 0
_sp.order_v = 0
_sp.resolution_u = 3
_sp.use_smooth = False
cu_beziercurve_002.use_path = True
cu_beziercurve_002.bevel_resolution = 2
cu_beziercurve_002.bevel_depth = 0.4
cu_beziercurve_002.resolution_u = 3
cu_beziercurve_002.fill_mode = 'FULL'

# ---- objects
ob_beziercurve_003 = bpy.data.objects.new('BezierCurve.003', me_beziercurve_003)
ob_beziercurve_004 = bpy.data.objects.new('BezierCurve.004', me_beziercurve_004)
ob_beziercurve_005 = bpy.data.objects.new('BezierCurve.005', me_beziercurve_005)
ob_light = bpy.data.objects.new('Light', light_light)
ob_camera = bpy.data.objects.new('Camera', cam_camera)
ob_cylinder = bpy.data.objects.new('Cylinder', me_cylinder)
ob_icosphere = bpy.data.objects.new('Icosphere', me_icosphere)
ob_beziercurve = bpy.data.objects.new('BezierCurve', cu_beziercurve)
ob_beziercurve_001 = bpy.data.objects.new('BezierCurve.001', cu_beziercurve_001)
ob_beziercurve_002 = bpy.data.objects.new('BezierCurve.002', cu_beziercurve_002)

# ---- transforms, parenting, visibility, modifiers, constraints
ob_beziercurve_003.location = (0.0, 0.0, 0.0)
ob_beziercurve_003.rotation_euler = (0.0, -0.0, 0.3168)
ob_beziercurve_004.location = (0.0, 0.0, 0.0)
ob_beziercurve_004.rotation_euler = (0.0, -0.0, 0.4089)
ob_beziercurve_005.location = (0.0, 0.0, 0.0)
ob_beziercurve_005.rotation_euler = (0.0, -0.0, 0.4089)
ob_light.location = (4.076, 1.005, 5.904)
ob_light.rotation_euler = (0.6503, 0.05522, 1.866)
ob_light.lock_rotations_4d = False
ob_light.empty_display_type = 'ARROWS'
ob_light.color = (0.0, 0.0, 0.0, 0.0)
ob_light.lineart.crease_threshold = 0.0
ob_camera.location = (7.359, -6.926, 4.958)
ob_camera.rotation_euler = (1.109, 0.0, 0.8149)
ob_camera.lock_rotations_4d = False
ob_camera.empty_display_type = 'ARROWS'
ob_camera.color = (0.0, 0.0, 0.0, 0.0)
ob_camera.display_type = 'WIRE'
ob_camera.lineart.crease_threshold = 0.0
ob_cylinder.location = (0.0, 0.0, 0.0)
ob_icosphere.location = (0.0, 0.0, 13.08)
_m = ob_icosphere.modifiers.new('Auto Smooth', 'NODES')
_m.node_group = ng_auto_smooth
_gi = [s.identifier for s in ng_auto_smooth.interface.items_tree if s.item_type == 'SOCKET' and s.in_out == 'INPUT']
_m[_gi[1]] = 0.5236  # Angle
ob_beziercurve.location = (0.0, 0.0, 0.0)
ob_beziercurve.rotation_euler = (0.0, -0.0, 0.4089)
ob_beziercurve_001.location = (0.0, 0.0, 0.0)
ob_beziercurve_001.rotation_euler = (0.0, -0.0, 0.4089)
ob_beziercurve_002.location = (0.0, 0.0, 0.0)
ob_beziercurve_002.rotation_euler = (0.0, -0.0, 0.3168)

# ---- collection membership
scene.collection.objects.link(ob_beziercurve_003)
scene.collection.objects.link(ob_beziercurve_004)
scene.collection.objects.link(ob_beziercurve_005)
col_collection.objects.link(ob_light)
col_collection.objects.link(ob_camera)
col_collection.objects.link(ob_cylinder)
col_collection.objects.link(ob_icosphere)
col_branchespremesh.objects.link(ob_beziercurve)
col_branchespremesh.objects.link(ob_beziercurve_001)
col_branchespremesh.objects.link(ob_beziercurve_002)
def _layer_coll(name, lc=None):
    lc = lc or bpy.context.view_layer.layer_collection
    for c in lc.children:
        if c.name == name: return c
        r = _layer_coll(name, c)
        if r: return r
_layer_coll('BranchesPreMesh').exclude = True

# ---- scene / render settings (as saved in the file)
scene.camera = ob_camera
scene.frame_start = 1; scene.frame_end = 250; scene.frame_set(0)
scene.render.engine = 'BLENDER_EEVEE_NEXT'
scene.cycles.sampling_pattern = 'TABULATED_SOBOL'
scene.cycles.use_light_tree = False
scene.view_settings.view_transform = 'Filmic'
bpy.context.view_layer.update()

